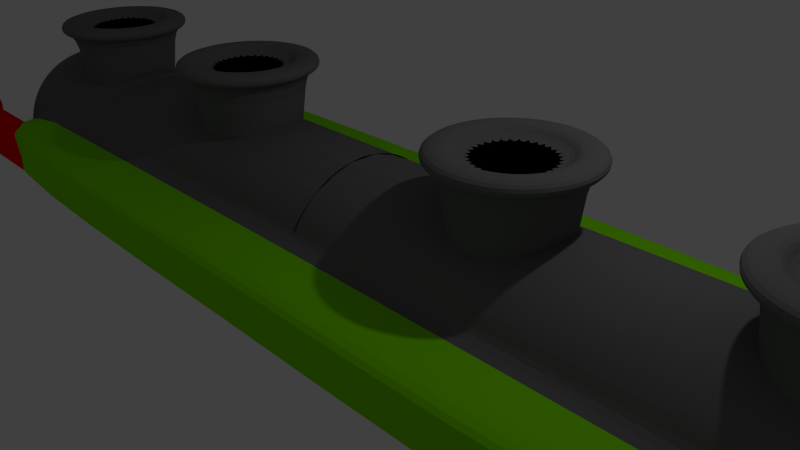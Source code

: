 # Source: Enemy6.blend  (saved by Blender 2.70.0; exported with 4.5.12 LTS)
import bpy
from mathutils import Matrix  # noqa: F401  (used for matrix-valued properties, if any)

bpy.ops.wm.read_factory_settings(use_empty=True)
scene = bpy.context.scene
scene.name = 'Scene'

# ---- collections
col_collection_1 = bpy.data.collections.new('Collection 1'); scene.collection.children.link(col_collection_1)

# ---- materials (node trees are filled in below, after node groups)
mat_material_001 = bpy.data.materials.new('Material.001')
mat_material_001.alpha_threshold = 0.0
mat_material_001.use_transparent_shadow = False
mat_material_001.diffuse_color = (0.8, 0.7188, 0.7502, 1.0)
mat_material_001.roughness = 0.5
mat_material_001.line_color = (0.0, 0.0, 0.0, 1.0)
mat_material_002 = bpy.data.materials.new('Material.002')
mat_material_002.alpha_threshold = 0.0
mat_material_002.use_transparent_shadow = False
mat_material_002.diffuse_color = (1.0, 0.0, 0.0, 1.0)
mat_material_002.roughness = 0.5
mat_material_002.line_color = (0.0, 0.0, 0.0, 1.0)
mat_material_003 = bpy.data.materials.new('Material.003')
mat_material_003.alpha_threshold = 0.0
mat_material_003.use_transparent_shadow = False
mat_material_003.diffuse_color = (0.1523, 0.1523, 0.1523, 1.0)
mat_material_003.roughness = 0.5
mat_material_003.line_color = (0.0, 0.0, 0.0, 1.0)
mat_material_004 = bpy.data.materials.new('Material.004')
mat_material_004.alpha_threshold = 0.0
mat_material_004.use_transparent_shadow = False
mat_material_004.diffuse_color = (0.2254, 0.8, 0.0, 1.0)
mat_material_004.roughness = 0.5
mat_material_004.line_color = (0.0, 0.0, 0.0, 1.0)
mat_material_005 = bpy.data.materials.new('Material.005')
mat_material_005.alpha_threshold = 0.0
mat_material_005.use_transparent_shadow = False
mat_material_005.diffuse_color = (0.0, 0.0, 0.0, 1.0)
mat_material_005.roughness = 0.5
mat_material_005.line_color = (0.0, 0.0, 0.0, 1.0)

# ---- material node trees

# ---- world
world_world = bpy.data.worlds.new('World'); scene.world = world_world
world_world.color = (0.05088, 0.05088, 0.05088)
world_world.use_sun_shadow = False
world_world.sun_shadow_jitter_overblur = 0.0
world_world.cycles.sampling_method = 'MANUAL'
world_world.cycles.sample_map_resolution = 256

# ---- cameras
cam_camera = bpy.data.cameras.new('Camera')
cam_camera.clip_end = 100.0
cam_camera.lens = 35.0
cam_camera.sensor_width = 32.0
cam_camera.sensor_height = 18.0
cam_camera.ortho_scale = 7.314
cam_camera.dof.focus_distance = 0.0
cam_camera.dof.aperture_fstop = 128.0

# ---- lights
light_lamp = bpy.data.lights.new('Lamp', 'POINT')
light_lamp.transmission_factor = 0.0
light_lamp.cutoff_distance = 30.0
light_lamp.energy = 100.0
light_lamp.shadow_buffer_clip_start = 1.001
light_lamp.shadow_soft_size = 0.1
light_lamp.shadow_maximum_resolution = 0.006
light_lamp.use_absolute_resolution = True
light_lamp.cycles.use_multiple_importance_sampling = False

# ---- meshes
me_cylinder_001 = bpy.data.meshes.new('Cylinder.001')
me_cylinder_001.from_pydata([(-0.1771, 1.677, 0.4808), (2.891, 1.677, 0.4808), (-0.1771, 1.746, 0.4749), (2.891, 1.746, 0.4749), (-0.1771, 1.812, 0.4577), (2.891, 1.812, 0.4577), (-0.1771, 1.873, 0.4297), (2.891, 1.873, 0.4297), (-0.1771, 1.926, 0.3921), (2.891, 1.926, 0.3921), (-0.1771, 1.97, 0.3462), (2.891, 1.97, 0.3462), (-0.1771, 2.003, 0.2939), (2.891, 2.003, 0.2939), (-0.1771, 2.023, 0.2371), (2.891, 2.023, 0.2371), (-0.1771, 2.03, 0.178), (2.891, 2.03, 0.178), (-0.1771, 2.023, 0.1189), (2.891, 2.023, 0.1189), (-0.1771, 2.003, 0.06216), (2.891, 2.003, 0.06216), (-0.1771, 1.97, 0.009815), (2.891, 1.97, 0.009815), (-0.1771, 1.926, -0.03606), (2.891, 1.926, -0.03606), (-0.1771, 1.873, -0.07371), (2.891, 1.873, -0.07371), (-0.1771, 1.812, -0.1017), (2.891, 1.812, -0.1017), (-0.1771, 1.746, -0.1189), (2.891, 1.746, -0.1189), (-0.1771, 1.677, -0.1247), (2.891, 1.677, -0.1247), (-0.1771, 1.609, -0.1189), (2.891, 1.609, -0.1189), (-0.1771, 1.543, -0.1017), (2.891, 1.543, -0.1017), (-0.1771, 1.482, -0.07371), (2.891, 1.482, -0.07371), (-0.1771, 1.428, -0.03606), (2.891, 1.428, -0.03606), (-0.1771, 1.385, 0.009816), (2.891, 1.385, 0.009815), (-0.1771, 1.352, 0.06216), (2.891, 1.352, 0.06216), (-0.1771, 1.332, 0.1189), (2.891, 1.332, 0.1189), (-0.1771, 1.325, 0.178), (2.891, 1.325, 0.178), (-0.1771, 1.332, 0.2371), (2.891, 1.332, 0.2371), (-0.1771, 1.352, 0.2939), (2.891, 1.352, 0.2939), (-0.1771, 1.385, 0.3462), (2.891, 1.385, 0.3462), (-0.1771, 1.428, 0.3921), (2.891, 1.428, 0.3921), (-0.1771, 1.482, 0.4297), (2.891, 1.482, 0.4297), (-0.1771, 1.543, 0.4577), (2.891, 1.543, 0.4577), (-0.1771, 1.609, 0.4749), (2.891, 1.609, 0.4749), (-0.1771, 1.677, 0.6495), (-0.1771, 1.784, 0.6404), (-0.1771, 1.887, 0.6136), (-0.1771, 1.982, 0.57), (-0.1771, 2.065, 0.5114), (-0.1771, 2.133, 0.44), (-0.1771, 2.184, 0.3584), (-0.1771, 2.215, 0.27), (-0.1771, 2.226, 0.178), (-0.1771, 2.215, 0.08603), (-0.1771, 2.184, -0.002416), (-0.1771, 2.133, -0.08393), (-0.1771, 2.065, -0.1554), (-0.1771, 1.982, -0.214), (-0.1771, 1.887, -0.2576), (-0.1771, 1.784, -0.2844), (-0.1771, 1.677, -0.2935), (-0.1771, 1.57, -0.2844), (-0.1771, 1.467, -0.2576), (-0.1771, 1.373, -0.214), (-0.1771, 1.29, -0.1554), (-0.1771, 1.221, -0.08393), (-0.1771, 1.171, -0.002415), (-0.1771, 1.139, 0.08603), (-0.1771, 1.129, 0.178), (-0.1771, 1.139, 0.27), (-0.1771, 1.171, 0.3584), (-0.1771, 1.221, 0.44), (-0.1771, 1.29, 0.5114), (-0.1771, 1.373, 0.57), (-0.1771, 1.467, 0.6136), (-0.1771, 1.57, 0.6404), (-0.3468, 1.677, 0.6495), (-0.3468, 1.784, 0.6404), (-0.3468, 1.887, 0.6136), (-0.3468, 1.982, 0.57), (-0.3468, 2.065, 0.5114), (-0.3468, 2.133, 0.44), (-0.3468, 2.184, 0.3584), (-0.3468, 2.215, 0.27), (-0.3468, 2.226, 0.178), (-0.3469, 2.215, 0.08603), (-0.3469, 2.184, -0.002415), (-0.3469, 2.133, -0.08393), (-0.3469, 2.065, -0.1554), (-0.3469, 1.982, -0.214), (-0.3469, 1.887, -0.2576), (-0.3469, 1.784, -0.2844), (-0.3468, 1.677, -0.2935), (-0.3468, 1.57, -0.2844), (-0.3468, 1.467, -0.2576), (-0.3468, 1.373, -0.214), (-0.3468, 1.29, -0.1554), (-0.3468, 1.221, -0.08393), (-0.3468, 1.171, -0.002414), (-0.3468, 1.139, 0.08603), (-0.3468, 1.129, 0.178), (-0.3468, 1.139, 0.27), (-0.3468, 1.171, 0.3584), (-0.3468, 1.221, 0.44), (-0.3468, 1.29, 0.5114), (-0.3468, 1.373, 0.57), (-0.3468, 1.467, 0.6136), (-0.3468, 1.57, 0.6404), (-0.3468, 1.677, 0.4744), (-0.3468, 1.745, 0.4687), (-0.3468, 1.809, 0.4519), (-0.3468, 1.869, 0.4245), (-0.3468, 1.921, 0.3876), (-0.3468, 1.964, 0.3427), (-0.3468, 1.996, 0.2914), (-0.3468, 2.016, 0.2358), (-0.3468, 2.022, 0.178), (-0.3468, 2.016, 0.1202), (-0.3468, 1.996, 0.06458), (-0.3468, 1.964, 0.01333), (-0.3468, 1.921, -0.03159), (-0.3468, 1.869, -0.06845), (-0.3468, 1.809, -0.09584), (-0.3468, 1.745, -0.1127), (-0.3468, 1.677, -0.1184), (-0.3468, 1.61, -0.1127), (-0.3468, 1.545, -0.09584), (-0.3468, 1.486, -0.06845), (-0.3468, 1.434, -0.03159), (-0.3468, 1.391, 0.01333), (-0.3468, 1.359, 0.06458), (-0.3468, 1.339, 0.1202), (-0.3468, 1.333, 0.178), (-0.3468, 1.339, 0.2358), (-0.3468, 1.359, 0.2914), (-0.3468, 1.391, 0.3427), (-0.3468, 1.434, 0.3876), (-0.3468, 1.486, 0.4245), (-0.3468, 1.545, 0.4519), (-0.3468, 1.61, 0.4687), (-0.02642, 1.677, 0.4744), (-0.02642, 1.745, 0.4687), (-0.02642, 1.809, 0.4519), (-0.02642, 1.869, 0.4245), (-0.02642, 1.921, 0.3876), (-0.02642, 1.964, 0.3427), (-0.02642, 1.996, 0.2914), (-0.02642, 2.016, 0.2358), (-0.02642, 2.022, 0.178), (-0.02642, 2.016, 0.1202), (-0.02642, 1.996, 0.06458), (-0.02642, 1.964, 0.01333), (-0.02642, 1.921, -0.03159), (-0.02642, 1.869, -0.06845), (-0.02642, 1.809, -0.09584), (-0.02642, 1.745, -0.1127), (-0.02642, 1.677, -0.1184), (-0.02642, 1.61, -0.1127), (-0.02642, 1.545, -0.09584), (-0.02642, 1.486, -0.06845), (-0.02642, 1.434, -0.03159), (-0.02642, 1.391, 0.01333), (-0.02642, 1.359, 0.06458), (-0.02642, 1.339, 0.1202), (-0.02642, 1.333, 0.178), (-0.02642, 1.339, 0.2358), (-0.02642, 1.359, 0.2914), (-0.02642, 1.391, 0.3427), (-0.02642, 1.434, 0.3876), (-0.02642, 1.486, 0.4245), (-0.02642, 1.545, 0.4519), (-0.02642, 1.61, 0.4687), (-0.2624, -1.694, 0.4636), (2.806, -1.694, 0.4636), (-0.2624, -1.626, 0.4578), (2.806, -1.626, 0.4578), (-0.2624, -1.559, 0.4406), (2.806, -1.559, 0.4406), (-0.2624, -1.499, 0.4126), (2.806, -1.499, 0.4126), (-0.2624, -1.445, 0.3749), (2.806, -1.445, 0.3749), (-0.2624, -1.401, 0.3291), (2.806, -1.401, 0.3291), (-0.2624, -1.369, 0.2767), (2.806, -1.369, 0.2767), (-0.2624, -1.349, 0.2199), (2.806, -1.349, 0.2199), (-0.2624, -1.342, 0.1609), (2.806, -1.342, 0.1609), (-0.2624, -1.349, 0.1018), (2.806, -1.349, 0.1018), (-0.2624, -1.369, 0.045), (2.806, -1.369, 0.045), (-0.2624, -1.401, -0.007338), (2.806, -1.401, -0.007339), (-0.2624, -1.445, -0.05322), (2.806, -1.445, -0.05322), (-0.2624, -1.499, -0.09087), (2.806, -1.499, -0.09087), (-0.2624, -1.559, -0.1188), (2.806, -1.559, -0.1188), (-0.2624, -1.626, -0.1361), (2.806, -1.626, -0.1361), (-0.2624, -1.694, -0.1419), (2.806, -1.694, -0.1419), (-0.2624, -1.763, -0.1361), (2.806, -1.763, -0.1361), (-0.2624, -1.829, -0.1188), (2.806, -1.829, -0.1188), (-0.2624, -1.89, -0.09087), (2.806, -1.89, -0.09087), (-0.2624, -1.943, -0.05321), (2.806, -1.943, -0.05322), (-0.2624, -1.987, -0.007338), (2.806, -1.987, -0.007338), (-0.2624, -2.02, 0.045), (2.806, -2.02, 0.045), (-0.2624, -2.04, 0.1018), (2.806, -2.04, 0.1018), (-0.2624, -2.046, 0.1609), (2.806, -2.046, 0.1609), (-0.2624, -2.04, 0.2199), (2.806, -2.04, 0.2199), (-0.2624, -2.02, 0.2767), (2.806, -2.02, 0.2767), (-0.2624, -1.987, 0.3291), (2.806, -1.987, 0.3291), (-0.2624, -1.943, 0.3749), (2.806, -1.943, 0.3749), (-0.2624, -1.89, 0.4126), (2.806, -1.89, 0.4126), (-0.2624, -1.829, 0.4406), (2.806, -1.829, 0.4406), (-0.2624, -1.763, 0.4578), (2.806, -1.763, 0.4578), (-0.2624, -1.694, 0.6323), (-0.2624, -1.587, 0.6233), (-0.2624, -1.484, 0.5964), (-0.2624, -1.39, 0.5529), (-0.2624, -1.306, 0.4942), (-0.2624, -1.238, 0.4228), (-0.2624, -1.188, 0.3413), (-0.2624, -1.156, 0.2528), (-0.2624, -1.146, 0.1609), (-0.2624, -1.156, 0.06888), (-0.2624, -1.188, -0.01957), (-0.2624, -1.238, -0.1011), (-0.2624, -1.306, -0.1725), (-0.2624, -1.39, -0.2312), (-0.2624, -1.484, -0.2747), (-0.2624, -1.587, -0.3016), (-0.2624, -1.694, -0.3106), (-0.2624, -1.801, -0.3016), (-0.2624, -1.904, -0.2747), (-0.2624, -1.999, -0.2312), (-0.2624, -2.082, -0.1725), (-0.2624, -2.15, -0.1011), (-0.2624, -2.201, -0.01957), (-0.2624, -2.232, 0.06888), (-0.2624, -2.243, 0.1609), (-0.2624, -2.232, 0.2528), (-0.2624, -2.201, 0.3413), (-0.2624, -2.15, 0.4228), (-0.2624, -2.082, 0.4942), (-0.2624, -1.999, 0.5529), (-0.2624, -1.904, 0.5964), (-0.2624, -1.801, 0.6233), (-0.4322, -1.694, 0.6323), (-0.4322, -1.587, 0.6233), (-0.4322, -1.484, 0.5964), (-0.4322, -1.39, 0.5529), (-0.4322, -1.306, 0.4942), (-0.4322, -1.238, 0.4228), (-0.4322, -1.188, 0.3413), (-0.4322, -1.156, 0.2528), (-0.4322, -1.146, 0.1609), (-0.4322, -1.156, 0.06888), (-0.4322, -1.188, -0.01957), (-0.4322, -1.238, -0.1011), (-0.4322, -1.306, -0.1725), (-0.4322, -1.39, -0.2312), (-0.4322, -1.484, -0.2747), (-0.4322, -1.587, -0.3016), (-0.4322, -1.694, -0.3106), (-0.4322, -1.801, -0.3016), (-0.4322, -1.904, -0.2747), (-0.4322, -1.999, -0.2312), (-0.4322, -2.082, -0.1725), (-0.4322, -2.15, -0.1011), (-0.4322, -2.201, -0.01957), (-0.4322, -2.232, 0.06888), (-0.4322, -2.243, 0.1609), (-0.4322, -2.232, 0.2528), (-0.4322, -2.201, 0.3413), (-0.4322, -2.15, 0.4228), (-0.4322, -2.082, 0.4942), (-0.4322, -1.999, 0.5529), (-0.4322, -1.904, 0.5964), (-0.4322, -1.801, 0.6233), (-0.4322, -1.694, 0.4573), (-0.4322, -1.627, 0.4516), (-0.4322, -1.562, 0.4347), (-0.4322, -1.503, 0.4073), (-0.4322, -1.45, 0.3705), (-0.4322, -1.408, 0.3255), (-0.4322, -1.376, 0.2743), (-0.4322, -1.356, 0.2187), (-0.4322, -1.349, 0.1609), (-0.4322, -1.356, 0.103), (-0.4322, -1.376, 0.04742), (-0.4322, -1.408, -0.003822), (-0.4322, -1.45, -0.04874), (-0.4322, -1.503, -0.0856), (-0.4322, -1.562, -0.113), (-0.4322, -1.627, -0.1299), (-0.4322, -1.694, -0.1356), (-0.4322, -1.762, -0.1299), (-0.4322, -1.826, -0.113), (-0.4322, -1.886, -0.0856), (-0.4322, -1.938, -0.04874), (-0.4322, -1.981, -0.003822), (-0.4322, -2.013, 0.04742), (-0.4322, -2.032, 0.103), (-0.4322, -2.039, 0.1609), (-0.4322, -2.032, 0.2187), (-0.4322, -2.013, 0.2743), (-0.4322, -1.981, 0.3255), (-0.4322, -1.938, 0.3705), (-0.4322, -1.886, 0.4073), (-0.4322, -1.826, 0.4347), (-0.4322, -1.762, 0.4516), (-0.1118, -1.694, 0.4573), (-0.1118, -1.627, 0.4516), (-0.1118, -1.562, 0.4347), (-0.1118, -1.503, 0.4073), (-0.1118, -1.45, 0.3705), (-0.1118, -1.408, 0.3255), (-0.1118, -1.376, 0.2743), (-0.1118, -1.356, 0.2187), (-0.1118, -1.349, 0.1609), (-0.1118, -1.356, 0.103), (-0.1118, -1.376, 0.04742), (-0.1118, -1.408, -0.003823), (-0.1118, -1.45, -0.04874), (-0.1118, -1.503, -0.08561), (-0.1118, -1.562, -0.113), (-0.1118, -1.627, -0.1299), (-0.1118, -1.694, -0.1356), (-0.1118, -1.762, -0.1299), (-0.1118, -1.826, -0.113), (-0.1118, -1.886, -0.08561), (-0.1118, -1.938, -0.04874), (-0.1118, -1.981, -0.003823), (-0.1118, -2.013, 0.04742), (-0.1118, -2.032, 0.103), (-0.1118, -2.039, 0.1609), (-0.1118, -2.032, 0.2187), (-0.1118, -2.013, 0.2743), (-0.1118, -1.981, 0.3255), (-0.1118, -1.938, 0.3705), (-0.1118, -1.886, 0.4073), (-0.1118, -1.826, 0.4347), (-0.1118, -1.762, 0.4516)], [], [(0, 1, 3, 2), (2, 3, 5, 4), (4, 5, 7, 6), (6, 7, 9, 8), (8, 9, 11, 10), (10, 11, 13, 12), (12, 13, 15, 14), (14, 15, 17, 16), (16, 17, 19, 18), (18, 19, 21, 20), (20, 21, 23, 22), (22, 23, 25, 24), (24, 25, 27, 26), (26, 27, 29, 28), (28, 29, 31, 30), (30, 31, 33, 32), (32, 33, 35, 34), (34, 35, 37, 36), (36, 37, 39, 38), (38, 39, 41, 40), (40, 41, 43, 42), (42, 43, 45, 44), (44, 45, 47, 46), (46, 47, 49, 48), (48, 49, 51, 50), (50, 51, 53, 52), (52, 53, 55, 54), (54, 55, 57, 56), (56, 57, 59, 58), (58, 59, 61, 60), (3, 1, 63, 61, 59, 57, 55, 53, 51, 49, 47, 45, 43, 41, 39, 37, 35, 33, 31, 29, 27, 25, 23, 21, 19, 17, 15, 13, 11, 9, 7, 5), (62, 63, 1, 0), (60, 61, 63, 62), (56, 58, 93, 92), (93, 94, 126, 125), (48, 50, 89, 88), (40, 42, 85, 84), (32, 34, 81, 80), (24, 26, 77, 76), (8, 10, 69, 68), (16, 18, 73, 72), (62, 0, 64, 95), (54, 56, 92, 91), (46, 48, 88, 87), (38, 40, 84, 83), (14, 16, 72, 71), (22, 24, 76, 75), (6, 8, 68, 67), (30, 32, 80, 79), (60, 62, 95, 94), (52, 54, 91, 90), (44, 46, 87, 86), (36, 38, 83, 82), (4, 6, 67, 66), (28, 30, 79, 78), (12, 14, 71, 70), (20, 22, 75, 74), (58, 60, 94, 93), (50, 52, 90, 89), (42, 44, 86, 85), (34, 36, 82, 81), (18, 20, 74, 73), (2, 4, 66, 65), (0, 2, 65, 64), (26, 28, 78, 77), (10, 12, 70, 69), (125, 126, 158, 157), (89, 90, 122, 121), (85, 86, 118, 117), (81, 82, 114, 113), (65, 66, 98, 97), (77, 78, 110, 109), (73, 74, 106, 105), (69, 70, 102, 101), (94, 95, 127, 126), (90, 91, 123, 122), (86, 87, 119, 118), (82, 83, 115, 114), (70, 71, 103, 102), (66, 67, 99, 98), (78, 79, 111, 110), (74, 75, 107, 106), (95, 64, 96, 127), (91, 92, 124, 123), (87, 88, 120, 119), (83, 84, 116, 115), (75, 76, 108, 107), (71, 72, 104, 103), (67, 68, 100, 99), (79, 80, 112, 111), (92, 93, 125, 124), (88, 89, 121, 120), (84, 85, 117, 116), (80, 81, 113, 112), (76, 77, 109, 108), (72, 73, 105, 104), (68, 69, 101, 100), (64, 65, 97, 96), (157, 158, 190, 189), (121, 122, 154, 153), (117, 118, 150, 149), (113, 114, 146, 145), (109, 110, 142, 141), (105, 106, 138, 137), (101, 102, 134, 133), (97, 98, 130, 129), (126, 127, 159, 158), (122, 123, 155, 154), (118, 119, 151, 150), (114, 115, 147, 146), (98, 99, 131, 130), (110, 111, 143, 142), (106, 107, 139, 138), (102, 103, 135, 134), (127, 96, 128, 159), (123, 124, 156, 155), (119, 120, 152, 151), (115, 116, 148, 147), (103, 104, 136, 135), (99, 100, 132, 131), (111, 112, 144, 143), (107, 108, 140, 139), (124, 125, 157, 156), (120, 121, 153, 152), (116, 117, 149, 148), (112, 113, 145, 144), (108, 109, 141, 140), (104, 105, 137, 136), (100, 101, 133, 132), (96, 97, 129, 128), (160, 161, 162, 163, 164, 165, 166, 167, 168, 169, 170, 171, 172, 173, 174, 175, 176, 177, 178, 179, 180, 181, 182, 183, 184, 185, 186, 187, 188, 189, 190, 191), (153, 154, 186, 185), (149, 150, 182, 181), (145, 146, 178, 177), (141, 142, 174, 173), (137, 138, 170, 169), (133, 134, 166, 165), (129, 130, 162, 161), (158, 159, 191, 190), (154, 155, 187, 186), (150, 151, 183, 182), (146, 147, 179, 178), (142, 143, 175, 174), (138, 139, 171, 170), (134, 135, 167, 166), (130, 131, 163, 162), (159, 128, 160, 191), (155, 156, 188, 187), (151, 152, 184, 183), (147, 148, 180, 179), (131, 132, 164, 163), (143, 144, 176, 175), (139, 140, 172, 171), (135, 136, 168, 167), (156, 157, 189, 188), (152, 153, 185, 184), (148, 149, 181, 180), (144, 145, 177, 176), (136, 137, 169, 168), (132, 133, 165, 164), (128, 129, 161, 160), (140, 141, 173, 172), (192, 193, 195, 194), (194, 195, 197, 196), (196, 197, 199, 198), (198, 199, 201, 200), (200, 201, 203, 202), (202, 203, 205, 204), (204, 205, 207, 206), (206, 207, 209, 208), (208, 209, 211, 210), (210, 211, 213, 212), (212, 213, 215, 214), (214, 215, 217, 216), (216, 217, 219, 218), (218, 219, 221, 220), (220, 221, 223, 222), (222, 223, 225, 224), (224, 225, 227, 226), (226, 227, 229, 228), (228, 229, 231, 230), (230, 231, 233, 232), (232, 233, 235, 234), (234, 235, 237, 236), (236, 237, 239, 238), (238, 239, 241, 240), (240, 241, 243, 242), (242, 243, 245, 244), (244, 245, 247, 246), (246, 247, 249, 248), (248, 249, 251, 250), (250, 251, 253, 252), (195, 193, 255, 253, 251, 249, 247, 245, 243, 241, 239, 237, 235, 233, 231, 229, 227, 225, 223, 221, 219, 217, 215, 213, 211, 209, 207, 205, 203, 201, 199, 197), (254, 255, 193, 192), (252, 253, 255, 254), (248, 250, 285, 284), (285, 286, 318, 317), (240, 242, 281, 280), (232, 234, 277, 276), (224, 226, 273, 272), (216, 218, 269, 268), (200, 202, 261, 260), (208, 210, 265, 264), (254, 192, 256, 287), (246, 248, 284, 283), (238, 240, 280, 279), (230, 232, 276, 275), (206, 208, 264, 263), (214, 216, 268, 267), (198, 200, 260, 259), (222, 224, 272, 271), (252, 254, 287, 286), (244, 246, 283, 282), (236, 238, 279, 278), (228, 230, 275, 274), (196, 198, 259, 258), (220, 222, 271, 270), (204, 206, 263, 262), (212, 214, 267, 266), (250, 252, 286, 285), (242, 244, 282, 281), (234, 236, 278, 277), (226, 228, 274, 273), (210, 212, 266, 265), (194, 196, 258, 257), (192, 194, 257, 256), (218, 220, 270, 269), (202, 204, 262, 261), (317, 318, 350, 349), (281, 282, 314, 313), (277, 278, 310, 309), (273, 274, 306, 305), (257, 258, 290, 289), (269, 270, 302, 301), (265, 266, 298, 297), (261, 262, 294, 293), (286, 287, 319, 318), (282, 283, 315, 314), (278, 279, 311, 310), (274, 275, 307, 306), (262, 263, 295, 294), (258, 259, 291, 290), (270, 271, 303, 302), (266, 267, 299, 298), (287, 256, 288, 319), (283, 284, 316, 315), (279, 280, 312, 311), (275, 276, 308, 307), (267, 268, 300, 299), (263, 264, 296, 295), (259, 260, 292, 291), (271, 272, 304, 303), (284, 285, 317, 316), (280, 281, 313, 312), (276, 277, 309, 308), (272, 273, 305, 304), (268, 269, 301, 300), (264, 265, 297, 296), (260, 261, 293, 292), (256, 257, 289, 288), (349, 350, 382, 381), (313, 314, 346, 345), (309, 310, 342, 341), (305, 306, 338, 337), (301, 302, 334, 333), (297, 298, 330, 329), (293, 294, 326, 325), (289, 290, 322, 321), (318, 319, 351, 350), (314, 315, 347, 346), (310, 311, 343, 342), (306, 307, 339, 338), (290, 291, 323, 322), (302, 303, 335, 334), (298, 299, 331, 330), (294, 295, 327, 326), (319, 288, 320, 351), (315, 316, 348, 347), (311, 312, 344, 343), (307, 308, 340, 339), (295, 296, 328, 327), (291, 292, 324, 323), (303, 304, 336, 335), (299, 300, 332, 331), (316, 317, 349, 348), (312, 313, 345, 344), (308, 309, 341, 340), (304, 305, 337, 336), (300, 301, 333, 332), (296, 297, 329, 328), (292, 293, 325, 324), (288, 289, 321, 320), (352, 353, 354, 355, 356, 357, 358, 359, 360, 361, 362, 363, 364, 365, 366, 367, 368, 369, 370, 371, 372, 373, 374, 375, 376, 377, 378, 379, 380, 381, 382, 383), (345, 346, 378, 377), (341, 342, 374, 373), (337, 338, 370, 369), (333, 334, 366, 365), (329, 330, 362, 361), (325, 326, 358, 357), (321, 322, 354, 353), (350, 351, 383, 382), (346, 347, 379, 378), (342, 343, 375, 374), (338, 339, 371, 370), (334, 335, 367, 366), (330, 331, 363, 362), (326, 327, 359, 358), (322, 323, 355, 354), (351, 320, 352, 383), (347, 348, 380, 379), (343, 344, 376, 375), (339, 340, 372, 371), (323, 324, 356, 355), (335, 336, 368, 367), (331, 332, 364, 363), (327, 328, 360, 359), (348, 349, 381, 380), (344, 345, 377, 376), (340, 341, 373, 372), (336, 337, 369, 368), (328, 329, 361, 360), (324, 325, 357, 356), (320, 321, 353, 352), (332, 333, 365, 364)])
me_cylinder_001.polygons.foreach_set('material_index', [1, 1, 1, 1, 1, 1, 1, 1, 1, 1, 1, 1, 1, 1, 1, 1, 1, 1, 1, 1, 1, 1, 1, 1, 1, 1, 1, 1, 1, 1, 1, 1, 1, 1, 1, 1, 1, 1, 1, 1, 1, 1, 1, 1, 1, 1, 1, 1, 1, 1, 1, 1, 1, 1, 1, 1, 1, 1, 1, 1, 1, 1, 1, 1, 1, 1, 1, 1, 1, 1, 1, 1, 1, 1, 1, 1, 1, 1, 1, 1, 1, 1, 1, 1, 1, 1, 1, 1, 1, 1, 1, 1, 1, 1, 1, 1, 1, 1, 1, 1, 1, 1, 1, 1, 1, 1, 1, 1, 1, 1, 1, 1, 1, 1, 1, 1, 1, 1, 1, 1, 1, 1, 1, 1, 1, 1, 1, 1, 1, 1, 1, 1, 1, 1, 1, 1, 1, 1, 1, 1, 1, 1, 1, 1, 1, 1, 1, 1, 1, 1, 1, 1, 1, 1, 1, 1, 1, 1, 1, 1, 1, 1, 1, 1, 1, 1, 1, 1, 1, 1, 1, 1, 1, 1, 1, 1, 1, 1, 1, 1, 1, 1, 1, 1, 1, 1, 1, 1, 1, 1, 1, 1, 1, 1, 1, 1, 1, 1, 1, 1, 1, 1, 1, 1, 1, 1, 1, 1, 1, 1, 1, 1, 1, 1, 1, 1, 1, 1, 1, 1, 1, 1, 1, 1, 1, 1, 1, 1, 1, 1, 1, 1, 1, 1, 1, 1, 1, 1, 1, 1, 1, 1, 1, 1, 1, 1, 1, 1, 1, 1, 1, 1, 1, 1, 1, 1, 1, 1, 1, 1, 1, 1, 1, 1, 1, 1, 1, 1, 1, 1, 1, 1, 1, 1, 1, 1, 1, 1, 1, 1, 1, 1, 1, 1, 1, 1, 1, 1, 1, 1, 1, 1, 1, 1, 1, 1, 1, 1, 1, 1, 1, 1, 1, 1, 1, 1, 1, 1, 1, 1, 1, 1, 1, 1, 1, 1, 1, 1, 1, 1, 1, 1, 1, 1])
me_cylinder_001.materials.append(mat_material_001)
me_cylinder_001.materials.append(mat_material_002)
me_cylinder_001.use_remesh_preserve_volume = False
me_cylinder_001.use_remesh_preserve_attributes = False
me_cylinder_001.use_mirror_vertex_groups = False
me_cylinder_001.update()
me_cylinder = bpy.data.meshes.new('Cylinder')
me_cylinder.from_pydata([(0.0, -0.1742, -1.182), (0.0, -0.2216, -1.108), (0.0, -0.2654, -0.9887), (0.0, -0.3037, -0.8275), (0.0, -0.3351, -0.6311), (0.0, -0.3585, -0.4069), (0.0, -0.3729, -0.1638), (0.0, -0.3778, 0.08911), (0.0, -0.3729, 0.342), (0.0, -0.3585, 0.5852), (0.0, -0.3351, 0.8093), (0.0, -0.3037, 1.006), (0.0, -0.2654, 1.167), (0.0, -0.2216, 1.287), (0.0, -0.1742, 1.36), (0.0, -0.2216, -1.182), (0.0, -0.3147, -1.108), (0.0, -0.4005, -0.9887), (0.0, -0.4756, -0.8275), (0.0, -0.5373, -0.6311), (0.0, -0.5832, -0.4069), (0.0, -0.6114, -0.1638), (0.0, -0.6209, 0.08911), (0.0, -0.6114, 0.342), (0.0, -0.5832, 0.5852), (0.0, -0.5373, 0.8093), (0.0, -0.4756, 1.006), (0.0, -0.4005, 1.167), (0.0, -0.3147, 1.287), (0.0, -0.2216, 1.36), (6.929, -0.1249, 1.385), (0.0, -0.2654, -1.182), (0.0, -0.4005, -1.108), (0.0, -0.525, -0.9887), (0.0, -0.6341, -0.8275), (0.0, -0.7237, -0.6311), (0.0, -0.7902, -0.4069), (0.0, -0.8312, -0.1638), (0.0, -0.845, 0.08911), (0.0, -0.8312, 0.342), (0.0, -0.7902, 0.5852), (0.0, -0.7237, 0.8093), (0.0, -0.6341, 1.006), (0.0, -0.525, 1.167), (0.0, -0.4005, 1.287), (0.0, -0.2654, 1.36), (0.0, -0.3037, -1.182), (0.0, -0.4756, -1.108), (0.0, -0.6341, -0.9887), (0.0, -0.773, -0.8275), (0.0, -0.887, -0.6311), (0.0, -0.9717, -0.4069), (0.0, -1.024, -0.1638), (0.0, -1.041, 0.08911), (0.0, -1.024, 0.342), (0.0, -0.9717, 0.5852), (0.0, -0.887, 0.8093), (0.0, -0.773, 1.006), (0.0, -0.6341, 1.167), (0.0, -0.4756, 1.287), (0.0, -0.3037, 1.36), (0.0, -0.3351, -1.182), (0.0, -0.5373, -1.108), (0.0, -0.7237, -0.9887), (0.0, -0.887, -0.8275), (0.0, -1.021, -0.6311), (0.0, -1.121, -0.4069), (0.0, -1.182, -0.1638), (0.0, -1.203, 0.08911), (0.0, -1.182, 0.342), (0.0, -1.121, 0.5852), (0.0, -1.021, 0.8093), (0.0, -0.887, 1.006), (0.0, -0.7237, 1.167), (0.0, -0.5373, 1.287), (0.0, -0.3351, 1.36), (6.832, -0.3585, -1.182), (0.0, -0.5832, -1.108), (0.0, -0.7902, -0.9887), (0.0, -0.9717, -0.8275), (0.0, -1.121, -0.6311), (0.0, -1.231, -0.4069), (0.0, -1.299, -0.1638), (0.0, -1.322, 0.08911), (0.0, -1.299, 0.342), (0.0, -1.231, 0.5852), (0.0, -1.121, 0.8093), (0.0, -0.9717, 1.006), (0.0, -0.7902, 1.167), (0.0, -0.5832, 1.287), (6.832, -0.3585, 1.36), (6.88, -0.3729, -1.182), (6.832, -0.6114, -1.108), (0.0, -0.8312, -0.9887), (0.0, -1.024, -0.8275), (0.0, -1.182, -0.6311), (0.0, -1.299, -0.4069), (0.0, -1.372, -0.1638), (0.0, -1.396, 0.08911), (0.0, -1.372, 0.342), (0.0, -1.299, 0.5852), (0.0, -1.182, 0.8093), (0.0, -1.024, 1.006), (0.0, -0.8312, 1.167), (6.832, -0.6114, 1.287), (6.88, -0.3729, 1.36), (6.929, -0.3778, -1.182), (6.929, -0.6209, -1.108), (6.929, -0.845, -0.9887), (6.929, -1.041, -0.8275), (6.929, -1.203, -0.6311), (6.929, -1.322, -0.4069), (6.929, -1.396, -0.1638), (6.929, -1.421, 0.08911), (6.929, -1.396, 0.342), (6.929, -1.322, 0.5852), (6.929, -1.203, 0.8093), (6.929, -1.041, 1.006), (6.929, -0.845, 1.167), (6.929, -0.6209, 1.287), (6.929, -0.3778, 1.36), (6.978, -0.3729, -1.182), (7.026, -0.6114, -1.108), (7.07, -0.8312, -0.9887), (7.108, -1.024, -0.8275), (7.139, -1.182, -0.6311), (7.163, -1.299, -0.4069), (7.177, -1.372, -0.1638), (7.182, -1.396, 0.08911), (7.177, -1.372, 0.342), (7.163, -1.299, 0.5852), (7.139, -1.182, 0.8093), (7.108, -1.024, 1.006), (7.07, -0.8312, 1.167), (7.026, -0.6114, 1.287), (6.978, -0.3729, 1.36), (7.026, -0.3585, -1.182), (7.119, -0.5832, -1.108), (7.205, -0.7902, -0.9887), (7.28, -0.9717, -0.8275), (7.342, -1.121, -0.6311), (7.387, -1.231, -0.4069), (7.416, -1.299, -0.1638), (7.425, -1.322, 0.08911), (7.416, -1.299, 0.342), (7.387, -1.231, 0.5852), (7.342, -1.121, 0.8093), (7.28, -0.9717, 1.006), (7.205, -0.7902, 1.167), (7.119, -0.5832, 1.287), (7.026, -0.3585, 1.36), (6.929, -0.1249, -1.207), (7.07, -0.3351, -1.182), (7.205, -0.5373, -1.108), (7.329, -0.7237, -0.9887), (7.438, -0.887, -0.8275), (7.528, -1.021, -0.6311), (7.594, -1.121, -0.4069), (7.635, -1.182, -0.1638), (7.649, -1.203, 0.08911), (7.635, -1.182, 0.342), (7.594, -1.121, 0.5852), (7.528, -1.021, 0.8093), (7.438, -0.887, 1.006), (7.329, -0.7237, 1.167), (7.205, -0.5373, 1.287), (7.07, -0.3351, 1.36), (7.108, -0.3037, -1.182), (7.28, -0.4756, -1.108), (7.438, -0.6341, -0.9887), (7.577, -0.773, -0.8275), (7.691, -0.887, -0.6311), (7.776, -0.9717, -0.4069), (7.828, -1.024, -0.1638), (7.846, -1.041, 0.08911), (7.828, -1.024, 0.342), (7.776, -0.9717, 0.5852), (7.691, -0.887, 0.8093), (7.577, -0.773, 1.006), (7.438, -0.6341, 1.167), (7.28, -0.4756, 1.287), (7.108, -0.3037, 1.36), (7.139, -0.2654, -1.182), (7.342, -0.4005, -1.108), (7.528, -0.525, -0.9887), (7.691, -0.6341, -0.8275), (7.825, -0.7237, -0.6311), (7.925, -0.7902, -0.4069), (7.986, -0.8312, -0.1638), (8.007, -0.845, 0.08911), (7.986, -0.8312, 0.342), (7.925, -0.7902, 0.5852), (7.825, -0.7237, 0.8093), (7.691, -0.6341, 1.006), (7.528, -0.525, 1.167), (7.342, -0.4005, 1.287), (7.139, -0.2654, 1.36), (7.163, -0.2216, -1.182), (7.387, -0.3147, -1.108), (7.594, -0.4005, -0.9887), (7.776, -0.4756, -0.8275), (7.925, -0.5373, -0.6311), (8.035, -0.5832, -0.4069), (8.104, -0.6114, -0.1638), (8.127, -0.6209, 0.08911), (8.104, -0.6114, 0.342), (8.035, -0.5832, 0.5852), (7.925, -0.5373, 0.8093), (7.776, -0.4756, 1.006), (7.594, -0.4005, 1.167), (7.387, -0.3147, 1.287), (7.163, -0.2216, 1.36), (7.177, -0.1742, -1.182), (7.416, -0.2216, -1.108), (7.635, -0.2654, -0.9887), (7.828, -0.3037, -0.8275), (7.986, -0.3351, -0.6311), (8.104, -0.3585, -0.4069), (8.176, -0.3729, -0.1638), (8.2, -0.3778, 0.08911), (8.176, -0.3729, 0.342), (8.104, -0.3585, 0.5852), (7.986, -0.3351, 0.8093), (7.828, -0.3037, 1.006), (7.635, -0.2654, 1.167), (7.416, -0.2216, 1.287), (7.177, -0.1742, 1.36), (7.182, -0.1249, -1.182), (7.425, -0.1249, -1.108), (7.649, -0.1249, -0.9887), (7.846, -0.1249, -0.8275), (8.007, -0.1249, -0.6311), (8.127, -0.1249, -0.4069), (8.2, -0.1249, -0.1638), (8.225, -0.1249, 0.08911), (8.2, -0.1249, 0.342), (8.127, -0.1249, 0.5852), (8.007, -0.1249, 0.8093), (7.846, -0.1249, 1.006), (7.649, -0.1249, 1.167), (7.425, -0.1249, 1.287), (7.182, -0.1249, 1.36), (7.177, -0.07553, -1.182), (7.416, -0.0281, -1.108), (7.635, 0.01563, -0.9887), (7.828, 0.05395, -0.8275), (7.986, 0.0854, -0.6311), (8.104, 0.1088, -0.4069), (8.176, 0.1232, -0.1638), (8.2, 0.128, 0.08911), (8.176, 0.1232, 0.342), (8.104, 0.1088, 0.5852), (7.986, 0.0854, 0.8093), (7.828, 0.05395, 1.006), (7.635, 0.01563, 1.167), (7.416, -0.0281, 1.287), (7.177, -0.07553, 1.36), (7.163, -0.0281, -1.182), (7.387, 0.06496, -1.108), (7.594, 0.1507, -0.9887), (7.776, 0.2259, -0.8275), (7.925, 0.2876, -0.6311), (8.035, 0.3334, -0.4069), (8.104, 0.3617, -0.1638), (8.127, 0.3712, 0.08911), (8.104, 0.3617, 0.342), (8.035, 0.3334, 0.5852), (7.925, 0.2876, 0.8093), (7.776, 0.2259, 1.006), (7.594, 0.1507, 1.167), (7.387, 0.06496, 1.287), (7.163, -0.02809, 1.36), (7.139, 0.01563, -1.182), (7.342, 0.1507, -1.108), (7.528, 0.2752, -0.9887), (7.691, 0.3844, -0.8275), (7.825, 0.4739, -0.6311), (7.925, 0.5405, -0.4069), (7.986, 0.5815, -0.1638), (8.007, 0.5953, 0.08911), (7.986, 0.5815, 0.342), (7.925, 0.5405, 0.5852), (7.825, 0.4739, 0.8093), (7.691, 0.3844, 1.006), (7.528, 0.2752, 1.167), (7.342, 0.1507, 1.287), (7.139, 0.01563, 1.36), (7.108, 0.05395, -1.182), (7.28, 0.2259, -1.108), (7.438, 0.3844, -0.9887), (7.577, 0.5233, -0.8275), (7.691, 0.6372, -0.6311), (7.776, 0.7219, -0.4069), (7.828, 0.7741, -0.1638), (7.846, 0.7917, 0.08911), (7.828, 0.7741, 0.342), (7.776, 0.7219, 0.5852), (7.691, 0.6372, 0.8093), (7.577, 0.5233, 1.006), (7.438, 0.3844, 1.167), (7.28, 0.2259, 1.287), (7.108, 0.05395, 1.36), (7.07, 0.0854, -1.182), (7.205, 0.2876, -1.108), (7.329, 0.4739, -0.9887), (7.438, 0.6372, -0.8275), (7.528, 0.7713, -0.6311), (7.594, 0.8709, -0.4069), (7.635, 0.9322, -0.1638), (7.649, 0.9529, 0.08911), (7.635, 0.9322, 0.342), (7.594, 0.8709, 0.5852), (7.528, 0.7713, 0.8093), (7.438, 0.6372, 1.006), (7.329, 0.4739, 1.167), (7.205, 0.2876, 1.287), (7.07, 0.0854, 1.36), (7.026, 0.1088, -1.182), (7.119, 0.3334, -1.108), (7.205, 0.5405, -0.9887), (7.28, 0.7219, -0.8275), (7.342, 0.8709, -0.6311), (7.387, 0.9815, -0.4069), (7.416, 1.05, -0.1638), (7.425, 1.073, 0.08911), (7.416, 1.05, 0.342), (7.387, 0.9815, 0.5852), (7.342, 0.8709, 0.8093), (7.28, 0.7219, 1.006), (7.205, 0.5405, 1.167), (7.119, 0.3334, 1.287), (7.026, 0.1088, 1.36), (6.978, 0.1232, -1.182), (7.026, 0.3617, -1.108), (7.07, 0.5815, -0.9887), (7.108, 0.7741, -0.8275), (7.139, 0.9322, -0.6311), (7.163, 1.05, -0.4069), (7.177, 1.122, -0.1638), (7.182, 1.146, 0.08911), (7.177, 1.122, 0.342), (7.163, 1.05, 0.5852), (7.139, 0.9322, 0.8093), (7.108, 0.7741, 1.006), (7.07, 0.5815, 1.167), (7.026, 0.3617, 1.287), (6.978, 0.1232, 1.36), (6.929, 0.128, -1.182), (6.929, 0.3712, -1.108), (6.929, 0.5953, -0.9887), (6.929, 0.7917, -0.8275), (6.929, 0.9529, -0.6311), (6.929, 1.073, -0.4069), (6.929, 1.146, -0.1638), (6.929, 1.171, 0.08911), (6.929, 1.146, 0.342), (6.929, 1.073, 0.5852), (6.929, 0.9529, 0.8093), (6.929, 0.7917, 1.006), (6.929, 0.5953, 1.167), (6.929, 0.3712, 1.287), (6.929, 0.128, 1.36), (6.88, 0.1232, -1.182), (6.832, 0.3617, -1.108), (0.0, 0.5815, -0.9887), (0.0, 0.7741, -0.8275), (0.0, 0.9322, -0.6311), (0.0, 1.05, -0.4069), (0.0, 1.122, -0.1638), (0.0, 1.146, 0.08911), (0.0, 1.122, 0.342), (0.0, 1.05, 0.5852), (0.0, 0.9322, 0.8093), (0.0, 0.7741, 1.006), (0.0, 0.5815, 1.167), (6.832, 0.3617, 1.287), (6.88, 0.1232, 1.36), (6.832, 0.1088, -1.182), (0.0, 0.3334, -1.108), (0.0, 0.5405, -0.9887), (0.0, 0.7219, -0.8275), (0.0, 0.8709, -0.6311), (0.0, 0.9815, -0.4069), (0.0, 1.05, -0.1638), (0.0, 1.073, 0.08911), (0.0, 1.05, 0.342), (0.0, 0.9815, 0.5852), (0.0, 0.8709, 0.8093), (0.0, 0.7219, 1.006), (0.0, 0.5405, 1.167), (0.0, 0.3334, 1.287), (6.832, 0.1088, 1.36), (0.0, 0.0854, -1.182), (0.0, 0.2876, -1.108), (0.0, 0.4739, -0.9887), (0.0, 0.6372, -0.8275), (0.0, 0.7713, -0.6311), (0.0, 0.8709, -0.4069), (0.0, 0.9322, -0.1638), (0.0, 0.9529, 0.08911), (0.0, 0.9322, 0.342), (0.0, 0.8709, 0.5852), (0.0, 0.7713, 0.8093), (0.0, 0.6372, 1.006), (0.0, 0.4739, 1.167), (0.0, 0.2876, 1.287), (0.0, 0.0854, 1.36), (0.0, 0.05395, -1.182), (0.0, 0.2259, -1.108), (0.0, 0.3844, -0.9887), (0.0, 0.5233, -0.8275), (0.0, 0.6372, -0.6311), (0.0, 0.7219, -0.4069), (0.0, 0.7741, -0.1638), (0.0, 0.7917, 0.08911), (0.0, 0.7741, 0.342), (0.0, 0.7219, 0.5852), (0.0, 0.6372, 0.8093), (0.0, 0.5233, 1.006), (0.0, 0.3844, 1.167), (0.0, 0.2259, 1.287), (0.0, 0.05395, 1.36), (0.0, 0.01563, -1.182), (0.0, 0.1507, -1.108), (0.0, 0.2752, -0.9887), (0.0, 0.3844, -0.8275), (0.0, 0.4739, -0.6311), (0.0, 0.5405, -0.4069), (0.0, 0.5815, -0.1638), (0.0, 0.5953, 0.08911), (0.0, 0.5815, 0.342), (0.0, 0.5405, 0.5852), (0.0, 0.4739, 0.8093), (0.0, 0.3844, 1.006), (0.0, 0.2752, 1.167), (0.0, 0.1507, 1.287), (0.0, 0.01563, 1.36), (0.0, -0.02809, -1.182), (0.0, 0.06496, -1.108), (0.0, 0.1507, -0.9887), (0.0, 0.2259, -0.8275), (0.0, 0.2876, -0.6311), (0.0, 0.3334, -0.4069), (0.0, 0.3617, -0.1638), (0.0, 0.3712, 0.08911), (0.0, 0.3617, 0.342), (0.0, 0.3334, 0.5852), (0.0, 0.2876, 0.8093), (0.0, 0.2259, 1.006), (0.0, 0.1507, 1.167), (0.0, 0.06496, 1.287), (0.0, -0.02809, 1.36), (0.0, -0.07553, -1.182), (0.0, -0.02809, -1.108), (0.0, 0.01563, -0.9887), (0.0, 0.05395, -0.8275), (0.0, 0.0854, -0.6311), (0.0, 0.1088, -0.4069), (0.0, 0.1232, -0.1638), (0.0, 0.128, 0.08911), (0.0, 0.1232, 0.342), (0.0, 0.1088, 0.5852), (0.0, 0.0854, 0.8093), (0.0, 0.05395, 1.006), (0.0, 0.01563, 1.167), (0.0, -0.02809, 1.287), (0.0, -0.07553, 1.36), (0.0, -0.1249, -1.182), (0.0, -0.1249, -1.108), (0.0, -0.1249, -0.9887), (0.0, -0.1249, -0.8275), (0.0, -0.1249, -0.6311), (0.0, -0.1249, -0.4069), (0.0, -0.1249, -0.1638), (0.0, -0.1249, 0.08911), (0.0, -0.1249, 0.342), (0.0, -0.1249, 0.5852), (0.0, -0.1249, 0.8093), (0.0, -0.1249, 1.006), (0.0, -0.1249, 1.167), (0.0, -0.1249, 1.287), (0.0, -0.1249, 1.36), (0.0, -0.1249, 1.36), (0.0, -0.1249, 1.287), (0.0, -0.1249, 1.167), (0.0, -0.1249, 1.006), (0.0, -0.1249, 0.8093), (0.0, -0.1249, 0.5852), (0.0, -0.1249, 0.342), (0.0, -0.1249, 0.08911), (0.0, -0.1249, -0.1638), (0.0, -0.1249, -0.4069), (0.0, -0.1249, -0.6311), (0.0, -0.1249, -0.8275), (0.0, -0.1249, -0.9887), (0.0, -0.1249, -1.108), (0.0, -0.1249, -1.182), (0.0, -0.07554, 1.36), (0.0, -0.0281, 1.287), (0.0, 0.01562, 1.167), (0.0, 0.05394, 1.006), (0.0, 0.08539, 0.8093), (0.0, 0.1088, 0.5852), (0.0, 0.1232, 0.342), (0.0, 0.128, 0.08911), (0.0, 0.1232, -0.1638), (0.0, 0.1088, -0.4069), (0.0, 0.08539, -0.6311), (0.0, 0.05394, -0.8275), (0.0, 0.01562, -0.9887), (0.0, -0.0281, -1.108), (0.0, -0.07554, -1.182), (0.0, -0.0281, 1.36), (0.0, 0.06496, 1.287), (0.0, 0.1507, 1.167), (0.0, 0.2259, 1.006), (0.0, 0.2876, 0.8093), (0.0, 0.3334, 0.5852), (0.0, 0.3616, 0.342), (0.0, 0.3712, 0.08911), (0.0, 0.3616, -0.1638), (0.0, 0.3334, -0.4069), (0.0, 0.2876, -0.6311), (0.0, 0.2259, -0.8275), (0.0, 0.1507, -0.9887), (0.0, 0.06496, -1.108), (0.0, -0.0281, -1.182), (0.0, 0.01562, 1.36), (0.0, 0.1507, 1.287), (0.0, 0.2752, 1.167), (0.0, 0.3844, 1.006), (0.0, 0.4739, 0.8093), (0.0, 0.5405, 0.5852), (0.0, 0.5814, 0.342), (0.0, 0.5953, 0.08911), (0.0, 0.5814, -0.1638), (0.0, 0.5405, -0.4069), (0.0, 0.4739, -0.6311), (0.0, 0.3844, -0.8275), (0.0, 0.2752, -0.9887), (0.0, 0.1507, -1.108), (0.0, 0.01562, -1.182), (0.0, 0.05394, 1.36), (0.0, 0.2259, 1.287), (0.0, 0.3844, 1.167), (0.0, 0.5233, 1.006), (0.0, 0.6372, 0.8093), (0.0, 0.7219, 0.5852), (0.0, 0.7741, 0.342), (0.0, 0.7917, 0.08911), (0.0, 0.7741, -0.1638), (0.0, 0.7219, -0.4069), (0.0, 0.6372, -0.6311), (0.0, 0.5233, -0.8275), (0.0, 0.3844, -0.9887), (0.0, 0.2259, -1.108), (0.0, 0.05394, -1.182), (0.0, 0.08539, 1.36), (0.0, 0.2876, 1.287), (0.0, 0.4739, 1.167), (0.0, 0.6372, 1.006), (0.0, 0.7713, 0.8093), (0.0, 0.8709, 0.5852), (0.0, 0.9322, 0.342), (0.0, 0.9529, 0.08911), (0.0, 0.9322, -0.1638), (0.0, 0.8709, -0.4069), (0.0, 0.7713, -0.6311), (0.0, 0.6372, -0.8275), (0.0, 0.4739, -0.9887), (0.0, 0.2876, -1.108), (0.0, 0.08539, -1.182), (0.0, 0.1088, 1.36), (0.0, 0.3334, 1.287), (0.0, 0.5405, 1.167), (0.0, 0.7219, 1.006), (0.0, 0.8709, 0.8093), (0.0, 0.9815, 0.5852), (0.0, 1.05, 0.342), (0.0, 1.073, 0.08911), (0.0, 1.05, -0.1638), (0.0, 0.9815, -0.4069), (0.0, 0.8709, -0.6311), (0.0, 0.7219, -0.8275), (0.0, 0.5405, -0.9887), (0.0, 0.3334, -1.108), (0.0, 0.1088, -1.182), (0.0, 0.1232, 1.36), (0.0, 0.3616, 1.287), (0.0, 0.5814, 1.167), (0.0, 0.7741, 1.006), (0.0, 0.9322, 0.8093), (0.0, 1.05, 0.5852), (0.0, 1.122, 0.342), (0.0, 1.146, 0.08911), (0.0, 1.122, -0.1638), (0.0, 1.05, -0.4069), (0.0, 0.9322, -0.6311), (0.0, 0.7741, -0.8275), (0.0, 0.5814, -0.9887), (0.0, 0.3616, -1.108), (0.0, 0.1232, -1.182), (0.0, 0.128, 1.36), (0.0, 0.3712, 1.287), (0.0, 0.5953, 1.167), (0.0, 0.7917, 1.006), (0.0, 0.9529, 0.8093), (0.0, 1.073, 0.5852), (0.0, 1.146, 0.342), (0.0, 1.171, 0.08911), (0.0, 1.146, -0.1638), (0.0, 1.073, -0.4069), (0.0, 0.9529, -0.6311), (0.0, 0.7917, -0.8275), (0.0, 0.5953, -0.9887), (0.0, 0.3712, -1.108), (0.0, 0.128, -1.182), (0.0, 0.1232, 1.36), (0.0, 0.3616, 1.287), (0.0, 0.5814, 1.167), (0.0, 0.7741, 1.006), (0.0, 0.9322, 0.8093), (0.0, 1.05, 0.5852), (0.0, 1.122, 0.342), (0.0, 1.146, 0.08911), (0.0, 1.122, -0.1638), (0.0, 1.05, -0.4069), (0.0, 0.9322, -0.6311), (0.0, 0.7741, -0.8275), (0.0, 0.5814, -0.9887), (0.0, 0.3616, -1.108), (0.0, 0.1232, -1.182), (0.0, 0.1088, 1.36), (0.0, 0.3334, 1.287), (0.0, 0.5405, 1.167), (0.0, 0.7219, 1.006), (0.0, 0.8709, 0.8093), (0.03011, 0.9815, 0.5852), (0.05833, 1.05, 0.342), (0.06787, 1.073, 0.08911), (0.05833, 1.05, -0.1638), (0.03011, 0.9815, -0.4069), (0.0, 0.8709, -0.6311), (0.0, 0.7219, -0.8275), (0.0, 0.5405, -0.9887), (0.0, 0.3334, -1.108), (0.0, 0.1088, -1.182), (0.0, 0.08539, 1.36), (0.0, 0.2876, 1.287), (0.0, 0.4739, 1.167), (0.08104, 0.6372, 1.006), (0.1706, 0.7713, 0.8093), (0.2372, 0.8709, 0.5852), (0.2781, 0.9322, 0.342), (0.292, 0.9529, 0.08911), (0.2781, 0.9322, -0.1638), (0.2372, 0.8709, -0.4069), (0.1706, 0.7713, -0.6311), (0.08104, 0.6372, -0.8275), (0.0, 0.4739, -0.9887), (0.0, 0.2876, -1.108), (0.0, 0.08539, -1.182), (0.0, 0.05394, 1.36), (0.0, 0.2259, 1.287), (0.08104, 0.3844, 1.167), (0.2199, 0.5233, 1.006), (0.3339, 0.6372, 0.8093), (0.4186, 0.7219, 0.5852), (0.4708, 0.7741, 0.342), (0.4884, 0.7917, 0.08911), (0.4708, 0.7741, -0.1638), (0.4186, 0.7219, -0.4069), (0.3339, 0.6372, -0.6311), (0.2199, 0.5233, -0.8275), (0.08104, 0.3844, -0.9887), (0.0, 0.2259, -1.108), (0.0, 0.05394, -1.182), (0.0, 0.01562, 1.36), (0.0, 0.1507, 1.287), (0.1706, 0.2752, 1.167), (0.3339, 0.3844, 1.006), (0.468, 0.4739, 0.8093), (0.5676, 0.5405, 0.5852), (0.6289, 0.5814, 0.342), (0.6496, 0.5953, 0.08911), (0.6289, 0.5814, -0.1638), (0.5676, 0.5405, -0.4069), (0.468, 0.4739, -0.6311), (0.3339, 0.3844, -0.8275), (0.1706, 0.2752, -0.9887), (0.0, 0.1507, -1.108), (0.0, 0.01562, -1.182), (0.0, -0.0281, 1.36), (0.03011, 0.06496, 1.287), (0.2372, 0.1507, 1.167), (0.4186, 0.2259, 1.006), (0.5676, 0.2876, 0.8093), (0.6782, 0.3334, 0.5852), (0.7464, 0.3616, 0.342), (0.7694, 0.3712, 0.08911), (0.7464, 0.3616, -0.1638), (0.6782, 0.3334, -0.4069), (0.5676, 0.2876, -0.6311), (0.4186, 0.2259, -0.8275), (0.2372, 0.1507, -0.9887), (0.03011, 0.06496, -1.108), (0.0, -0.0281, -1.182), (0.0, -0.07554, 1.36), (0.05833, -0.0281, 1.287), (0.2781, 0.01562, 1.167), (0.4708, 0.05394, 1.006), (0.6289, 0.08539, 0.8093), (0.7464, 0.1088, 0.5852), (0.8187, 0.1232, 0.342), (0.8432, 0.128, 0.08911), (0.8187, 0.1232, -0.1638), (0.7464, 0.1088, -0.4069), (0.6289, 0.08539, -0.6311), (0.4708, 0.05394, -0.8275), (0.2781, 0.01562, -0.9887), (0.05833, -0.0281, -1.108), (0.0, -0.07554, -1.182), (0.0, -0.1249, 1.36), (0.06787, -0.1249, 1.287), (0.292, -0.1249, 1.167), (0.4884, -0.1249, 1.006), (0.6496, -0.1249, 0.8093), (0.7694, -0.1249, 0.5852), (0.8432, -0.1249, 0.342), (0.8681, -0.1249, 0.08911), (0.8432, -0.1249, -0.1638), (0.7694, -0.1249, -0.4069), (0.6496, -0.1249, -0.6311), (0.4884, -0.1249, -0.8275), (0.292, -0.1249, -0.9887), (0.06787, -0.1249, -1.108), (0.0, -0.1249, -1.182), (0.0, -0.1742, 1.36), (0.05833, -0.2216, 1.287), (0.2781, -0.2654, 1.167), (0.4708, -0.3037, 1.006), (0.6289, -0.3351, 0.8093), (0.7464, -0.3585, 0.5852), (0.8187, -0.3729, 0.342), (0.8432, -0.3778, 0.08911), (0.8187, -0.3729, -0.1638), (0.7464, -0.3585, -0.4069), (0.6289, -0.3351, -0.6311), (0.4708, -0.3037, -0.8275), (0.2781, -0.2654, -0.9887), (0.05833, -0.2216, -1.108), (0.0, -0.1742, -1.182), (0.0, -0.2216, 1.36), (0.03011, -0.3147, 1.287), (0.2372, -0.4005, 1.167), (0.4186, -0.4756, 1.006), (0.5676, -0.5373, 0.8093), (0.6782, -0.5832, 0.5852), (0.7464, -0.6114, 0.342), (0.7694, -0.6209, 0.08911), (0.7464, -0.6114, -0.1638), (0.6782, -0.5832, -0.4069), (0.5676, -0.5373, -0.6311), (0.4186, -0.4756, -0.8275), (0.2372, -0.4005, -0.9887), (0.03011, -0.3147, -1.108), (0.0, -0.2216, -1.182), (0.0, -0.2654, 1.36), (0.0, -0.4005, 1.287), (0.1706, -0.525, 1.167), (0.3339, -0.6341, 1.006), (0.468, -0.7237, 0.8093), (0.5676, -0.7902, 0.5852), (0.6289, -0.8312, 0.342), (0.6496, -0.845, 0.08911), (0.6289, -0.8312, -0.1638), (0.5676, -0.7902, -0.4069), (0.468, -0.7237, -0.6311), (0.3339, -0.6341, -0.8275), (0.1706, -0.525, -0.9887), (0.0, -0.4005, -1.108), (0.0, -0.2654, -1.182), (0.0, -0.3037, 1.36), (0.0, -0.4756, 1.287), (0.08104, -0.6341, 1.167), (0.2199, -0.773, 1.006), (0.3339, -0.887, 0.8093), (0.4186, -0.9717, 0.5852), (0.4708, -1.024, 0.342), (0.4884, -1.041, 0.08911), (0.4708, -1.024, -0.1638), (0.4186, -0.9717, -0.4069), (0.3339, -0.887, -0.6311), (0.2199, -0.773, -0.8275), (0.08104, -0.6341, -0.9887), (0.0, -0.4756, -1.108), (0.0, -0.3037, -1.182), (0.0, -0.3351, 1.36), (0.0, -0.5373, 1.287), (0.0, -0.7237, 1.167), (0.08104, -0.887, 1.006), (0.1706, -1.021, 0.8093), (0.2372, -1.121, 0.5852), (0.2781, -1.182, 0.342), (0.292, -1.203, 0.08911), (0.2781, -1.182, -0.1638), (0.2372, -1.121, -0.4069), (0.1706, -1.021, -0.6311), (0.08104, -0.887, -0.8275), (0.0, -0.7237, -0.9887), (0.0, -0.5373, -1.108), (0.0, -0.3351, -1.182), (0.0, -0.1249, -1.207), (0.0, -0.3585, 1.36), (0.0, -0.5832, 1.287), (0.0, -0.7902, 1.167), (0.0, -0.9717, 1.006), (0.0, -1.121, 0.8093), (0.03011, -1.231, 0.5852), (0.05833, -1.299, 0.342), (0.06787, -1.322, 0.08911), (0.05833, -1.299, -0.1638), (0.03011, -1.231, -0.4069), (0.0, -1.121, -0.6311), (0.0, -0.9717, -0.8275), (0.0, -0.7902, -0.9887), (0.0, -0.5832, -1.108), (0.0, -0.3585, -1.182), (0.0, -0.3729, 1.36), (0.0, -0.6114, 1.287), (0.0, -0.8312, 1.167), (0.0, -1.024, 1.006), (0.0, -1.182, 0.8093), (0.0, -1.299, 0.5852), (0.0, -1.372, 0.342), (0.0, -1.396, 0.08911), (0.0, -1.372, -0.1638), (0.0, -1.299, -0.4069), (0.0, -1.182, -0.6311), (0.0, -1.024, -0.8275), (0.0, -0.8312, -0.9887), (0.0, -0.6114, -1.108), (0.0, -0.3729, -1.182), (0.0, -0.3778, 1.36), (0.0, -0.6209, 1.287), (0.0, -0.845, 1.167), (0.0, -1.041, 1.006), (0.0, -1.203, 0.8093), (0.0, -1.322, 0.5852), (0.0, -1.396, 0.342), (0.0, -1.421, 0.08911), (0.0, -1.396, -0.1638), (0.0, -1.322, -0.4069), (0.0, -1.203, -0.6311), (0.0, -1.041, -0.8275), (0.0, -0.845, -0.9887), (0.0, -0.6209, -1.108), (0.0, -0.3778, -1.182), (0.0, -0.3729, 1.36), (0.0, -0.6114, 1.287), (0.0, -0.8312, 1.167), (0.0, -1.024, 1.006), (0.0, -1.182, 0.8093), (0.0, -1.299, 0.5852), (0.0, -1.372, 0.342), (0.0, -1.396, 0.08911), (0.0, -1.372, -0.1638), (0.0, -1.299, -0.4069), (0.0, -1.182, -0.6311), (0.0, -1.024, -0.8275), (0.0, -0.8312, -0.9887), (0.0, -0.6114, -1.108), (0.0, -0.3729, -1.182), (0.0, -0.3585, 1.36), (0.0, -0.5832, 1.287), (0.0, -0.7902, 1.167), (0.0, -0.9717, 1.006), (0.0, -1.121, 0.8093), (0.0, -1.231, 0.5852), (0.0, -1.299, 0.342), (0.0, -1.322, 0.08911), (0.0, -1.299, -0.1638), (0.0, -1.231, -0.4069), (0.0, -1.121, -0.6311), (0.0, -0.9717, -0.8275), (0.0, -0.7902, -0.9887), (0.0, -0.5832, -1.108), (0.0, -0.3585, -1.182), (0.0, -0.3351, 1.36), (0.0, -0.5373, 1.287), (0.0, -0.7237, 1.167), (0.0, -0.887, 1.006), (0.0, -1.021, 0.8093), (0.0, -1.121, 0.5852), (0.0, -1.182, 0.342), (0.0, -1.203, 0.08911), (0.0, -1.182, -0.1638), (0.0, -1.121, -0.4069), (0.0, -1.021, -0.6311), (0.0, -0.887, -0.8275), (0.0, -0.7237, -0.9887), (0.0, -0.5373, -1.108), (0.0, -0.3351, -1.182), (0.0, -0.3037, 1.36), (0.0, -0.4756, 1.287), (0.0, -0.6341, 1.167), (0.0, -0.773, 1.006), (0.0, -0.887, 0.8093), (0.0, -0.9717, 0.5852), (0.0, -1.024, 0.342), (0.0, -1.041, 0.08911), (0.0, -1.024, -0.1638), (0.0, -0.9717, -0.4069), (0.0, -0.887, -0.6311), (0.0, -0.773, -0.8275), (0.0, -0.6341, -0.9887), (0.0, -0.4756, -1.108), (0.0, -0.3037, -1.182), (0.0, -0.2654, 1.36), (0.0, -0.4005, 1.287), (0.0, -0.525, 1.167), (0.0, -0.6341, 1.006), (0.0, -0.7237, 0.8093), (0.0, -0.7902, 0.5852), (0.0, -0.8312, 0.342), (0.0, -0.845, 0.08911), (0.0, -0.8312, -0.1638), (0.0, -0.7902, -0.4069), (0.0, -0.7237, -0.6311), (0.0, -0.6341, -0.8275), (0.0, -0.525, -0.9887), (0.0, -0.4005, -1.108), (0.0, -0.2654, -1.182), (0.0, -0.1249, 1.385), (0.0, -0.2216, 1.36), (0.0, -0.3147, 1.287), (0.0, -0.4005, 1.167), (0.0, -0.4756, 1.006), (0.0, -0.5373, 0.8093), (0.0, -0.5832, 0.5852), (0.0, -0.6114, 0.342), (0.0, -0.6209, 0.08911), (0.0, -0.6114, -0.1638), (0.0, -0.5832, -0.4069), (0.0, -0.5373, -0.6311), (0.0, -0.4756, -0.8275), (0.0, -0.4005, -0.9887), (0.0, -0.3147, -1.108), (0.0, -0.2216, -1.182), (0.0, -0.1742, 1.36), (0.0, -0.2216, 1.287), (0.0, -0.2654, 1.167), (0.0, -0.3037, 1.006), (0.0, -0.3351, 0.8093), (0.0, -0.3585, 0.5852), (0.0, -0.3729, 0.342), (0.0, -0.3778, 0.08911), (0.0, -0.3729, -0.1638), (0.0, -0.3585, -0.4069), (0.0, -0.3351, -0.6311), (0.0, -0.3037, -0.8275), (0.0, -0.2654, -0.9887), (0.0, -0.2216, -1.108), (0.0, -0.1742, -1.182), (2.319, 0.5899, 0.55), (2.319, 0.5899, 1.98), (2.459, 0.5762, 0.55), (2.459, 0.5762, 1.98), (2.593, 0.5355, 0.55), (2.593, 0.5355, 1.98), (2.716, 0.4694, 0.55), (2.716, 0.4694, 1.98), (2.825, 0.3805, 0.55), (2.825, 0.3805, 1.98), (2.914, 0.2722, 0.55), (2.914, 0.2722, 1.98), (2.98, 0.1487, 0.55), (2.98, 0.1487, 1.98), (3.02, 0.01457, 0.55), (3.02, 0.01457, 1.98), (3.034, -0.1249, 0.55), (3.034, -0.1249, 1.98), (3.02, -0.2643, 0.55), (3.02, -0.2643, 1.98), (2.98, -0.3984, 0.55), (2.98, -0.3984, 1.98), (2.914, -0.522, 0.55), (2.914, -0.522, 1.98), (2.825, -0.6303, 0.55), (2.825, -0.6303, 1.98), (2.716, -0.7192, 0.55), (2.716, -0.7192, 1.98), (2.593, -0.7852, 0.55), (2.593, -0.7852, 1.98), (2.459, -0.8259, 0.55), (2.459, -0.8259, 1.98), (2.319, -0.8396, 0.55), (2.319, -0.8396, 1.98), (2.18, -0.8259, 0.55), (2.18, -0.8259, 1.98), (2.046, -0.7852, 0.55), (2.046, -0.7852, 1.98), (1.922, -0.7192, 0.55), (1.922, -0.7192, 1.98), (1.814, -0.6303, 0.55), (1.814, -0.6303, 1.98), (1.725, -0.522, 0.55), (1.725, -0.522, 1.98), (1.659, -0.3984, 0.55), (1.659, -0.3984, 1.98), (1.618, -0.2643, 0.55), (1.618, -0.2643, 1.98), (1.604, -0.1249, 0.55), (1.604, -0.1249, 1.98), (1.618, 0.01457, 0.55), (1.618, 0.01457, 1.98), (1.659, 0.1487, 0.55), (1.659, 0.1487, 1.98), (1.725, 0.2722, 0.55), (1.725, 0.2722, 1.98), (1.814, 0.3805, 0.55), (1.814, 0.3805, 1.98), (1.922, 0.4694, 0.55), (1.922, 0.4694, 1.98), (2.046, 0.5355, 0.55), (2.046, 0.5355, 1.98), (2.18, 0.5762, 0.55), (2.18, 0.5762, 1.98), (5.797, 0.5906, 0.511), (5.797, 0.5906, 1.941), (5.937, 0.5768, 0.511), (5.937, 0.5768, 1.941), (6.071, 0.5362, 0.511), (6.071, 0.5362, 1.941), (6.194, 0.4701, 0.511), (6.194, 0.4701, 1.941), (6.303, 0.3812, 0.511), (6.303, 0.3812, 1.941), (6.391, 0.2729, 0.511), (6.391, 0.2729, 1.941), (6.457, 0.1493, 0.511), (6.457, 0.1493, 1.941), (6.498, 0.01524, 0.511), (6.498, 0.01524, 1.941), (6.512, -0.1242, 0.511), (6.512, -0.1242, 1.941), (6.498, -0.2637, 0.511), (6.498, -0.2637, 1.941), (6.457, -0.3977, 0.511), (6.457, -0.3977, 1.941), (6.391, -0.5213, 0.511), (6.391, -0.5213, 1.941), (6.303, -0.6296, 0.511), (6.303, -0.6296, 1.941), (6.194, -0.7185, 0.511), (6.194, -0.7185, 1.941), (6.071, -0.7846, 0.511), (6.071, -0.7846, 1.941), (5.937, -0.8252, 0.511), (5.937, -0.8252, 1.941), (5.797, -0.839, 0.511), (5.797, -0.839, 1.941), (5.658, -0.8252, 0.511), (5.658, -0.8252, 1.941), (5.524, -0.7846, 0.511), (5.524, -0.7846, 1.941), (5.4, -0.7185, 0.511), (5.4, -0.7185, 1.941), (5.292, -0.6296, 0.511), (5.292, -0.6296, 1.941), (5.203, -0.5213, 0.511), (5.203, -0.5213, 1.941), (5.137, -0.3977, 0.511), (5.137, -0.3977, 1.941), (5.096, -0.2637, 0.511), (5.096, -0.2637, 1.941), (5.082, -0.1242, 0.511), (5.082, -0.1242, 1.941), (5.096, 0.01524, 0.511), (5.096, 0.01524, 1.941), (5.137, 0.1493, 0.511), (5.137, 0.1493, 1.941), (5.203, 0.2729, 0.511), (5.203, 0.2729, 1.941), (5.292, 0.3812, 0.511), (5.292, 0.3812, 1.941), (5.4, 0.4701, 0.511), (5.4, 0.4701, 1.941), (5.524, 0.5362, 0.511), (5.524, 0.5362, 1.941), (5.658, 0.5768, 0.511), (5.658, 0.5768, 1.941), (2.319, 0.8517, 1.98), (2.51, 0.8329, 1.98), (2.693, 0.7773, 1.98), (2.862, 0.6871, 1.98), (3.01, 0.5656, 1.98), (3.131, 0.4177, 1.98), (3.221, 0.2488, 1.98), (3.277, 0.06564, 1.98), (3.296, -0.1249, 1.98), (3.277, -0.3154, 1.98), (3.221, -0.4986, 1.98), (3.131, -0.6674, 1.98), (3.01, -0.8154, 1.98), (2.862, -0.9368, 1.98), (2.693, -1.027, 1.98), (2.51, -1.083, 1.98), (2.319, -1.101, 1.98), (2.129, -1.083, 1.98), (1.945, -1.027, 1.98), (1.777, -0.9368, 1.98), (1.629, -0.8154, 1.98), (1.507, -0.6674, 1.98), (1.417, -0.4986, 1.98), (1.361, -0.3154, 1.98), (1.343, -0.1249, 1.98), (1.361, 0.06564, 1.98), (1.417, 0.2488, 1.98), (1.507, 0.4177, 1.98), (1.629, 0.5656, 1.98), (1.777, 0.6871, 1.98), (1.945, 0.7773, 1.98), (2.129, 0.8329, 1.98), (5.797, 0.8523, 1.941), (5.988, 0.8336, 1.941), (6.171, 0.778, 1.941), (6.34, 0.6878, 1.941), (6.488, 0.5663, 1.941), (6.609, 0.4183, 1.941), (6.699, 0.2495, 1.941), (6.755, 0.0663, 1.941), (6.774, -0.1242, 1.941), (6.755, -0.3147, 1.941), (6.699, -0.4979, 1.941), (6.609, -0.6667, 1.941), (6.488, -0.8147, 1.941), (6.34, -0.9362, 1.941), (6.171, -1.026, 1.941), (5.988, -1.082, 1.941), (5.797, -1.101, 1.941), (5.607, -1.082, 1.941), (5.423, -1.026, 1.941), (5.255, -0.9362, 1.941), (5.107, -0.8147, 1.941), (4.985, -0.6667, 1.941), (4.895, -0.4979, 1.941), (4.839, -0.3147, 1.941), (4.821, -0.1242, 1.941), (4.839, 0.06631, 1.941), (4.895, 0.2495, 1.941), (4.985, 0.4183, 1.941), (5.107, 0.5663, 1.941), (5.255, 0.6878, 1.941), (5.423, 0.778, 1.941), (5.607, 0.8336, 1.941), (2.319, 0.8517, 2.168), (2.51, 0.8329, 2.168), (2.693, 0.7773, 2.168), (2.862, 0.6871, 2.168), (3.01, 0.5656, 2.168), (3.131, 0.4177, 2.168), (3.221, 0.2488, 2.168), (3.277, 0.06564, 2.168), (3.296, -0.1249, 2.168), (3.277, -0.3154, 2.168), (3.221, -0.4986, 2.168), (3.131, -0.6674, 2.168), (3.01, -0.8154, 2.168), (2.862, -0.9368, 2.168), (2.693, -1.027, 2.168), (2.51, -1.083, 2.168), (2.319, -1.101, 2.168), (2.129, -1.083, 2.168), (1.945, -1.027, 2.168), (1.777, -0.9368, 2.168), (1.629, -0.8154, 2.168), (1.507, -0.6674, 2.168), (1.417, -0.4986, 2.168), (1.361, -0.3154, 2.168), (1.343, -0.1249, 2.168), (1.361, 0.06564, 2.168), (1.417, 0.2488, 2.168), (1.507, 0.4177, 2.168), (1.629, 0.5656, 2.168), (1.777, 0.6871, 2.168), (1.945, 0.7773, 2.168), (2.129, 0.8329, 2.168), (5.797, 0.8523, 2.129), (5.988, 0.8336, 2.129), (6.171, 0.778, 2.129), (6.34, 0.6878, 2.129), (6.488, 0.5663, 2.129), (6.609, 0.4183, 2.129), (6.699, 0.2495, 2.129), (6.755, 0.0663, 2.129), (6.774, -0.1242, 2.129), (6.755, -0.3147, 2.129), (6.699, -0.4979, 2.129), (6.609, -0.6667, 2.129), (6.488, -0.8147, 2.129), (6.34, -0.9362, 2.129), (6.171, -1.026, 2.129), (5.988, -1.082, 2.129), (5.797, -1.101, 2.129), (5.607, -1.082, 2.129), (5.423, -1.026, 2.129), (5.255, -0.9362, 2.129), (5.107, -0.8147, 2.129), (4.985, -0.6667, 2.129), (4.895, -0.4979, 2.129), (4.839, -0.3147, 2.129), (4.821, -0.1242, 2.129), (4.839, 0.06631, 2.129), (4.895, 0.2495, 2.129), (4.985, 0.4183, 2.129), (5.107, 0.5663, 2.129), (5.255, 0.6878, 2.129), (5.423, 0.778, 2.129), (5.607, 0.8336, 2.129), (2.319, 0.4863, 2.168), (2.438, 0.4745, 2.168), (2.553, 0.4398, 2.168), (2.659, 0.3833, 2.168), (2.751, 0.3073, 2.168), (2.827, 0.2147, 2.168), (2.884, 0.109, 2.168), (2.919, -0.005642, 2.168), (2.93, -0.1249, 2.168), (2.919, -0.2441, 2.168), (2.884, -0.3587, 2.168), (2.827, -0.4644, 2.168), (2.751, -0.557, 2.168), (2.659, -0.633, 2.168), (2.553, -0.6895, 2.168), (2.438, -0.7243, 2.168), (2.319, -0.736, 2.168), (2.2, -0.7243, 2.168), (2.085, -0.6895, 2.168), (1.98, -0.633, 2.168), (1.887, -0.557, 2.168), (1.811, -0.4644, 2.168), (1.755, -0.3587, 2.168), (1.72, -0.2441, 2.168), (1.708, -0.1249, 2.168), (1.72, -0.005641, 2.168), (1.755, 0.109, 2.168), (1.811, 0.2147, 2.168), (1.887, 0.3073, 2.168), (1.98, 0.3833, 2.168), (2.085, 0.4398, 2.168), (2.2, 0.4745, 2.168), (5.797, 0.4869, 2.129), (5.916, 0.4752, 2.129), (6.031, 0.4404, 2.129), (6.137, 0.3839, 2.129), (6.229, 0.3079, 2.129), (6.305, 0.2153, 2.129), (6.362, 0.1097, 2.129), (6.397, -0.004978, 2.129), (6.408, -0.1242, 2.129), (6.397, -0.2434, 2.129), (6.362, -0.3581, 2.129), (6.305, -0.4637, 2.129), (6.229, -0.5564, 2.129), (6.137, -0.6324, 2.129), (6.031, -0.6888, 2.129), (5.916, -0.7236, 2.129), (5.797, -0.7354, 2.129), (5.678, -0.7236, 2.129), (5.563, -0.6888, 2.129), (5.458, -0.6324, 2.129), (5.365, -0.5564, 2.129), (5.289, -0.4637, 2.129), (5.232, -0.3581, 2.129), (5.198, -0.2434, 2.129), (5.186, -0.1242, 2.129), (5.198, -0.004977, 2.129), (5.232, 0.1097, 2.129), (5.289, 0.2153, 2.129), (5.365, 0.3079, 2.129), (5.458, 0.3839, 2.129), (5.563, 0.4404, 2.129), (5.678, 0.4752, 2.129), (2.319, 0.4863, 2.008), (2.438, 0.4745, 2.008), (2.553, 0.4398, 2.008), (2.659, 0.3833, 2.008), (2.751, 0.3073, 2.008), (2.827, 0.2147, 2.008), (2.884, 0.109, 2.008), (2.919, -0.005642, 2.008), (2.93, -0.1249, 2.008), (2.919, -0.2441, 2.008), (2.884, -0.3587, 2.008), (2.827, -0.4644, 2.008), (2.751, -0.557, 2.008), (2.659, -0.633, 2.008), (2.553, -0.6895, 2.008), (2.438, -0.7243, 2.008), (2.319, -0.736, 2.008), (2.2, -0.7243, 2.008), (2.085, -0.6895, 2.008), (1.98, -0.633, 2.008), (1.887, -0.557, 2.008), (1.811, -0.4644, 2.008), (1.755, -0.3587, 2.008), (1.72, -0.2441, 2.008), (1.708, -0.1249, 2.008), (1.72, -0.005641, 2.008), (1.755, 0.109, 2.008), (1.811, 0.2147, 2.008), (1.887, 0.3073, 2.008), (1.98, 0.3833, 2.008), (2.085, 0.4398, 2.008), (2.2, 0.4745, 2.008), (5.797, 0.4869, 1.969), (5.916, 0.4752, 1.969), (6.031, 0.4404, 1.969), (6.137, 0.3839, 1.969), (6.229, 0.3079, 1.969), (6.305, 0.2153, 1.969), (6.362, 0.1097, 1.969), (6.397, -0.004978, 1.969), (6.408, -0.1242, 1.969), (6.397, -0.2434, 1.969), (6.362, -0.3581, 1.969), (6.305, -0.4637, 1.969), (6.229, -0.5564, 1.969), (6.137, -0.6324, 1.969), (6.031, -0.6888, 1.969), (5.916, -0.7236, 1.969), (5.797, -0.7354, 1.969), (5.678, -0.7236, 1.969), (5.563, -0.6888, 1.969), (5.458, -0.6324, 1.969), (5.365, -0.5564, 1.969), (5.289, -0.4637, 1.969), (5.232, -0.3581, 1.969), (5.198, -0.2434, 1.969), (5.186, -0.1242, 1.969), (5.198, -0.004977, 1.969), (5.232, 0.1097, 1.969), (5.289, 0.2153, 1.969), (5.365, 0.3079, 1.969), (5.458, 0.3839, 1.969), (5.563, 0.4404, 1.969), (5.678, 0.4752, 1.969), (0.0, -2.295, -0.07371), (0.0, -2.319, 0.1792), (0.0, -2.295, 0.4321), (0.0, -2.222, 0.6752), (6.926, -2.319, -0.07371), (6.926, -2.344, 0.1792), (6.926, -2.319, 0.4321), (6.926, -2.245, 0.6752), (6.926, 1.962, -0.08415), (6.926, 1.987, 0.1687), (6.926, 1.962, 0.4216), (6.926, 1.889, 0.6648), (0.0, 1.938, -0.08415), (0.0, 1.962, 0.1687), (0.0, 1.938, 0.4216), (0.0, 1.866, 0.6648)], [], [(151, 0, 467), (11, 12, 479, 478), (7, 8, 475, 474), (3, 4, 471, 470), (4, 5, 472, 471), (0, 1, 468, 467), (12, 13, 480, 479), (8, 9, 476, 475), (9, 10, 477, 476), (5, 6, 473, 472), (1, 2, 469, 468), (13, 14, 481, 480), (14, 30, 481), (10, 11, 478, 477), (6, 7, 474, 473), (2, 3, 470, 469), (29, 30, 14), (151, 15, 0), (45, 30, 29), (151, 31, 15), (60, 30, 45), (151, 46, 31), (151, 61, 46), (75, 30, 60), (90, 30, 75), (151, 76, 61), (105, 30, 90), (151, 91, 76), (120, 30, 105), (151, 106, 91), (151, 121, 106), (135, 30, 120), (150, 30, 135), (151, 136, 121), (166, 30, 150), (151, 152, 136), (181, 30, 166), (151, 167, 152), (151, 182, 167), (196, 30, 181), (211, 30, 196), (151, 197, 182), (226, 30, 211), (151, 212, 197), (241, 30, 226), (151, 227, 212), (151, 242, 227), (256, 30, 241), (271, 30, 256), (151, 257, 242), (286, 30, 271), (151, 272, 257), (301, 30, 286), (151, 287, 272), (151, 302, 287), (316, 30, 301), (331, 30, 316), (151, 317, 302), (346, 30, 331), (151, 332, 317), (361, 30, 346), (151, 347, 332), (151, 362, 347), (376, 30, 361), (391, 30, 376), (151, 377, 362), (406, 30, 391), (151, 392, 377), (421, 30, 406), (151, 407, 392), (151, 422, 407), (436, 30, 421), (451, 30, 436), (151, 437, 422), (466, 30, 451), (151, 452, 437), (481, 30, 466), (151, 467, 452), (21, 22, 7, 6), (17, 18, 3, 2), (25, 26, 11, 10), (26, 27, 12, 11), (22, 23, 8, 7), (18, 19, 4, 3), (27, 28, 13, 12), (23, 24, 9, 8), (19, 20, 5, 4), (15, 16, 1, 0), (16, 17, 2, 1), (28, 29, 14, 13), (24, 25, 10, 9), (20, 21, 6, 5), (44, 45, 29, 28), (40, 41, 25, 24), (36, 37, 21, 20), (32, 33, 17, 16), (41, 42, 26, 25), (37, 38, 22, 21), (33, 34, 18, 17), (34, 35, 19, 18), (42, 43, 27, 26), (38, 39, 23, 22), (39, 40, 24, 23), (35, 36, 20, 19), (31, 32, 16, 15), (43, 44, 28, 27), (46, 47, 32, 31), (58, 59, 44, 43), (54, 55, 40, 39), (50, 51, 36, 35), (51, 52, 37, 36), (47, 48, 33, 32), (59, 60, 45, 44), (55, 56, 41, 40), (56, 57, 42, 41), (52, 53, 38, 37), (48, 49, 34, 33), (57, 58, 43, 42), (53, 54, 39, 38), (49, 50, 35, 34), (68, 69, 54, 53), (64, 65, 50, 49), (72, 73, 58, 57), (73, 74, 59, 58), (69, 70, 55, 54), (65, 66, 51, 50), (61, 62, 47, 46), (74, 75, 60, 59), (70, 71, 56, 55), (66, 67, 52, 51), (62, 63, 48, 47), (63, 64, 49, 48), (71, 72, 57, 56), (67, 68, 53, 52), (86, 87, 72, 71), (82, 83, 68, 67), (78, 79, 64, 63), (87, 88, 73, 72), (83, 84, 69, 68), (79, 80, 65, 64), (80, 81, 66, 65), (76, 77, 62, 61), (88, 89, 74, 73), (84, 85, 70, 69), (85, 86, 71, 70), (81, 82, 67, 66), (77, 78, 63, 62), (89, 90, 75, 74), (92, 93, 78, 77), (104, 105, 90, 89), (100, 101, 86, 85), (96, 97, 82, 81), (97, 98, 83, 82), (93, 94, 79, 78), (101, 102, 87, 86), (102, 103, 88, 87), (98, 99, 84, 83), (94, 95, 80, 79), (103, 104, 89, 88), (99, 100, 85, 84), (95, 96, 81, 80), (91, 92, 77, 76), (113, 114, 1354, 1353), (110, 111, 96, 95), (106, 107, 92, 91), (118, 119, 104, 103), (119, 120, 105, 104), (115, 116, 101, 100), (111, 112, 97, 96), (107, 108, 93, 92), (116, 117, 102, 101), (99, 98, 1349, 1350), (108, 109, 94, 93), (109, 110, 95, 94), (117, 118, 103, 102), (114, 115, 1355, 1354), (132, 133, 118, 117), (128, 129, 114, 113), (124, 125, 110, 109), (121, 122, 107, 106), (133, 134, 119, 118), (129, 130, 115, 114), (125, 126, 111, 110), (126, 127, 112, 111), (122, 123, 108, 107), (134, 135, 120, 119), (130, 131, 116, 115), (131, 132, 117, 116), (127, 128, 113, 112), (123, 124, 109, 108), (138, 139, 124, 123), (146, 147, 132, 131), (142, 143, 128, 127), (143, 144, 129, 128), (139, 140, 125, 124), (147, 148, 133, 132), (148, 149, 134, 133), (144, 145, 130, 129), (140, 141, 126, 125), (136, 137, 122, 121), (149, 150, 135, 134), (145, 146, 131, 130), (141, 142, 127, 126), (137, 138, 123, 122), (161, 162, 146, 145), (157, 158, 142, 141), (153, 154, 138, 137), (165, 166, 150, 149), (162, 163, 147, 146), (158, 159, 143, 142), (154, 155, 139, 138), (163, 164, 148, 147), (159, 160, 144, 143), (155, 156, 140, 139), (156, 157, 141, 140), (152, 153, 137, 136), (164, 165, 149, 148), (160, 161, 145, 144), (179, 180, 165, 164), (175, 176, 161, 160), (171, 172, 157, 156), (167, 168, 153, 152), (168, 169, 154, 153), (180, 181, 166, 165), (176, 177, 162, 161), (172, 173, 158, 157), (173, 174, 159, 158), (169, 170, 155, 154), (177, 178, 163, 162), (178, 179, 164, 163), (174, 175, 160, 159), (170, 171, 156, 155), (185, 186, 171, 170), (193, 194, 179, 178), (189, 190, 175, 174), (190, 191, 176, 175), (186, 187, 172, 171), (182, 183, 168, 167), (194, 195, 180, 179), (195, 196, 181, 180), (191, 192, 177, 176), (187, 188, 173, 172), (183, 184, 169, 168), (192, 193, 178, 177), (188, 189, 174, 173), (184, 185, 170, 169), (207, 208, 193, 192), (203, 204, 189, 188), (199, 200, 185, 184), (208, 209, 194, 193), (204, 205, 190, 189), (200, 201, 186, 185), (197, 198, 183, 182), (209, 210, 195, 194), (205, 206, 191, 190), (201, 202, 187, 186), (202, 203, 188, 187), (198, 199, 184, 183), (210, 211, 196, 195), (206, 207, 192, 191), (225, 226, 211, 210), (221, 222, 207, 206), (217, 218, 203, 202), (213, 214, 199, 198), (214, 215, 200, 199), (222, 223, 208, 207), (218, 219, 204, 203), (219, 220, 205, 204), (215, 216, 201, 200), (223, 224, 209, 208), (224, 225, 210, 209), (220, 221, 206, 205), (216, 217, 202, 201), (212, 213, 198, 197), (231, 232, 217, 216), (227, 228, 213, 212), (239, 240, 225, 224), (235, 236, 221, 220), (236, 237, 222, 221), (232, 233, 218, 217), (228, 229, 214, 213), (240, 241, 226, 225), (237, 238, 223, 222), (233, 234, 219, 218), (229, 230, 215, 214), (238, 239, 224, 223), (234, 235, 220, 219), (230, 231, 216, 215), (253, 254, 239, 238), (249, 250, 235, 234), (245, 246, 231, 230), (254, 255, 240, 239), (250, 251, 236, 235), (246, 247, 232, 231), (242, 243, 228, 227), (243, 244, 229, 228), (255, 256, 241, 240), (251, 252, 237, 236), (247, 248, 233, 232), (248, 249, 234, 233), (244, 245, 230, 229), (252, 253, 238, 237), (267, 268, 253, 252), (263, 264, 249, 248), (259, 260, 245, 244), (260, 261, 246, 245), (268, 269, 254, 253), (264, 265, 250, 249), (265, 266, 251, 250), (261, 262, 247, 246), (257, 258, 243, 242), (269, 270, 255, 254), (270, 271, 256, 255), (266, 267, 252, 251), (262, 263, 248, 247), (258, 259, 244, 243), (277, 278, 263, 262), (273, 274, 259, 258), (285, 286, 271, 270), (281, 282, 267, 266), (282, 283, 268, 267), (278, 279, 264, 263), (274, 275, 260, 259), (283, 284, 269, 268), (279, 280, 265, 264), (275, 276, 261, 260), (272, 273, 258, 257), (284, 285, 270, 269), (280, 281, 266, 265), (276, 277, 262, 261), (299, 300, 285, 284), (295, 296, 281, 280), (291, 292, 277, 276), (287, 288, 273, 272), (300, 301, 286, 285), (296, 297, 282, 281), (292, 293, 278, 277), (288, 289, 274, 273), (289, 290, 275, 274), (297, 298, 283, 282), (293, 294, 279, 278), (294, 295, 280, 279), (290, 291, 276, 275), (298, 299, 284, 283), (313, 314, 299, 298), (309, 310, 295, 294), (305, 306, 291, 290), (306, 307, 292, 291), (302, 303, 288, 287), (314, 315, 300, 299), (310, 311, 296, 295), (311, 312, 297, 296), (307, 308, 293, 292), (303, 304, 289, 288), (315, 316, 301, 300), (312, 313, 298, 297), (308, 309, 294, 293), (304, 305, 290, 289), (323, 324, 309, 308), (319, 320, 305, 304), (327, 328, 313, 312), (328, 329, 314, 313), (324, 325, 310, 309), (320, 321, 306, 305), (329, 330, 315, 314), (325, 326, 311, 310), (321, 322, 307, 306), (317, 318, 303, 302), (318, 319, 304, 303), (330, 331, 316, 315), (326, 327, 312, 311), (322, 323, 308, 307), (345, 346, 331, 330), (341, 342, 327, 326), (337, 338, 323, 322), (333, 334, 319, 318), (342, 343, 328, 327), (338, 339, 324, 323), (334, 335, 320, 319), (335, 336, 321, 320), (343, 344, 329, 328), (339, 340, 325, 324), (340, 341, 326, 325), (336, 337, 322, 321), (332, 333, 318, 317), (344, 345, 330, 329), (347, 348, 333, 332), (359, 360, 345, 344), (355, 356, 341, 340), (351, 352, 337, 336), (352, 353, 338, 337), (348, 349, 334, 333), (360, 361, 346, 345), (356, 357, 342, 341), (357, 358, 343, 342), (353, 354, 339, 338), (349, 350, 335, 334), (358, 359, 344, 343), (354, 355, 340, 339), (350, 351, 336, 335), (355, 354, 1357, 1358), (365, 366, 351, 350), (373, 374, 359, 358), (374, 375, 360, 359), (370, 371, 1363, 1362), (366, 367, 352, 351), (362, 363, 348, 347), (375, 376, 361, 360), (371, 372, 357, 356), (367, 368, 353, 352), (363, 364, 349, 348), (364, 365, 350, 349), (372, 373, 358, 357), (356, 355, 1358, 1359), (387, 388, 373, 372), (383, 384, 369, 368), (379, 380, 365, 364), (388, 389, 374, 373), (384, 385, 370, 369), (380, 381, 366, 365), (381, 382, 367, 366), (377, 378, 363, 362), (389, 390, 375, 374), (385, 386, 371, 370), (386, 387, 372, 371), (382, 383, 368, 367), (378, 379, 364, 363), (390, 391, 376, 375), (393, 394, 379, 378), (405, 406, 391, 390), (401, 402, 387, 386), (397, 398, 383, 382), (398, 399, 384, 383), (394, 395, 380, 379), (402, 403, 388, 387), (403, 404, 389, 388), (399, 400, 385, 384), (395, 396, 381, 380), (404, 405, 390, 389), (400, 401, 386, 385), (396, 397, 382, 381), (392, 393, 378, 377), (415, 416, 401, 400), (411, 412, 397, 396), (407, 408, 393, 392), (419, 420, 405, 404), (420, 421, 406, 405), (416, 417, 402, 401), (412, 413, 398, 397), (408, 409, 394, 393), (417, 418, 403, 402), (413, 414, 399, 398), (409, 410, 395, 394), (410, 411, 396, 395), (418, 419, 404, 403), (414, 415, 400, 399), (433, 434, 419, 418), (429, 430, 415, 414), (425, 426, 411, 410), (422, 423, 408, 407), (434, 435, 420, 419), (430, 431, 416, 415), (426, 427, 412, 411), (427, 428, 413, 412), (423, 424, 409, 408), (435, 436, 421, 420), (431, 432, 417, 416), (432, 433, 418, 417), (428, 429, 414, 413), (424, 425, 410, 409), (439, 440, 425, 424), (447, 448, 433, 432), (443, 444, 429, 428), (444, 445, 430, 429), (440, 441, 426, 425), (448, 449, 434, 433), (449, 450, 435, 434), (445, 446, 431, 430), (441, 442, 427, 426), (437, 438, 423, 422), (450, 451, 436, 435), (446, 447, 432, 431), (442, 443, 428, 427), (438, 439, 424, 423), (461, 462, 447, 446), (457, 458, 443, 442), (453, 454, 439, 438), (465, 466, 451, 450), (462, 463, 448, 447), (458, 459, 444, 443), (454, 455, 440, 439), (463, 464, 449, 448), (459, 460, 445, 444), (455, 456, 441, 440), (456, 457, 442, 441), (452, 453, 438, 437), (464, 465, 450, 449), (460, 461, 446, 445), (480, 481, 466, 465), (476, 477, 462, 461), (472, 473, 458, 457), (468, 469, 454, 453), (477, 478, 463, 462), (473, 474, 459, 458), (469, 470, 455, 454), (470, 471, 456, 455), (478, 479, 464, 463), (474, 475, 460, 459), (475, 476, 461, 460), (471, 472, 457, 456), (467, 468, 453, 452), (479, 480, 465, 464), (484, 499, 498, 483), (496, 511, 510, 495), (492, 507, 506, 491), (488, 503, 502, 487), (489, 504, 503, 488), (485, 500, 499, 484), (493, 508, 507, 492), (494, 509, 508, 493), (490, 505, 504, 489), (486, 501, 500, 485), (495, 510, 509, 494), (491, 506, 505, 490), (487, 502, 501, 486), (483, 498, 497, 482), (503, 518, 517, 502), (499, 514, 513, 498), (511, 526, 525, 510), (507, 522, 521, 506), (508, 523, 522, 507), (504, 519, 518, 503), (500, 515, 514, 499), (509, 524, 523, 508), (505, 520, 519, 504), (501, 516, 515, 500), (498, 513, 512, 497), (510, 525, 524, 509), (506, 521, 520, 505), (502, 517, 516, 501), (525, 540, 539, 524), (521, 536, 535, 520), (517, 532, 531, 516), (513, 528, 527, 512), (526, 541, 540, 525), (522, 537, 536, 521), (518, 533, 532, 517), (514, 529, 528, 513), (515, 530, 529, 514), (523, 538, 537, 522), (519, 534, 533, 518), (520, 535, 534, 519), (516, 531, 530, 515), (524, 539, 538, 523), (539, 554, 553, 538), (535, 550, 549, 534), (531, 546, 545, 530), (532, 547, 546, 531), (528, 543, 542, 527), (540, 555, 554, 539), (536, 551, 550, 535), (537, 552, 551, 536), (533, 548, 547, 532), (529, 544, 543, 528), (541, 556, 555, 540), (538, 553, 552, 537), (534, 549, 548, 533), (530, 545, 544, 529), (549, 564, 563, 548), (545, 560, 559, 544), (553, 568, 567, 552), (554, 569, 568, 553), (550, 565, 564, 549), (546, 561, 560, 545), (555, 570, 569, 554), (551, 566, 565, 550), (547, 562, 561, 546), (543, 558, 557, 542), (544, 559, 558, 543), (556, 571, 570, 555), (552, 567, 566, 551), (548, 563, 562, 547), (571, 586, 585, 570), (567, 582, 581, 566), (563, 578, 577, 562), (559, 574, 573, 558), (568, 583, 582, 567), (564, 579, 578, 563), (560, 575, 574, 559), (561, 576, 575, 560), (569, 584, 583, 568), (565, 580, 579, 564), (566, 581, 580, 565), (562, 577, 576, 561), (558, 573, 572, 557), (570, 585, 584, 569), (573, 588, 587, 572), (585, 600, 599, 584), (581, 596, 595, 580), (577, 592, 591, 576), (578, 593, 592, 577), (574, 589, 588, 573), (586, 601, 600, 585), (582, 597, 596, 581), (583, 598, 597, 582), (579, 594, 593, 578), (575, 590, 589, 574), (584, 599, 598, 583), (580, 595, 594, 579), (576, 591, 590, 575), (595, 610, 609, 594), (591, 606, 605, 590), (599, 614, 613, 598), (600, 615, 614, 599), (596, 611, 610, 595), (592, 607, 606, 591), (588, 603, 602, 587), (601, 616, 615, 600), (597, 612, 611, 596), (593, 608, 607, 592), (589, 604, 603, 588), (590, 605, 604, 589), (598, 613, 612, 597), (594, 609, 608, 593), (613, 628, 627, 612), (609, 624, 623, 608), (605, 620, 619, 604), (614, 629, 628, 613), (610, 625, 624, 609), (606, 621, 620, 605), (607, 622, 621, 606), (603, 618, 617, 602), (615, 630, 629, 614), (611, 626, 625, 610), (612, 627, 626, 611), (608, 623, 622, 607), (604, 619, 618, 603), (616, 631, 630, 615), (619, 634, 633, 618), (631, 646, 645, 630), (627, 642, 641, 626), (623, 638, 637, 622), (624, 639, 638, 623), (620, 635, 634, 619), (628, 643, 642, 627), (629, 644, 643, 628), (625, 640, 639, 624), (621, 636, 635, 620), (630, 645, 644, 629), (626, 641, 640, 625), (622, 637, 636, 621), (618, 633, 632, 617), (641, 656, 655, 640), (637, 652, 651, 636), (633, 648, 647, 632), (645, 660, 659, 644), (646, 661, 660, 645), (642, 657, 656, 641), (638, 653, 652, 637), (634, 649, 648, 633), (643, 658, 657, 642), (639, 654, 653, 638), (635, 650, 649, 634), (636, 651, 650, 635), (644, 659, 658, 643), (640, 655, 654, 639), (659, 674, 673, 658), (655, 670, 669, 654), (651, 666, 665, 650), (648, 663, 662, 647), (660, 675, 674, 659), (656, 671, 670, 655), (652, 667, 666, 651), (653, 668, 667, 652), (649, 664, 663, 648), (661, 676, 675, 660), (657, 672, 671, 656), (658, 673, 672, 657), (654, 669, 668, 653), (650, 665, 664, 649), (665, 680, 679, 664), (673, 688, 687, 672), (669, 684, 683, 668), (670, 685, 684, 669), (666, 681, 680, 665), (674, 689, 688, 673), (675, 690, 689, 674), (671, 686, 685, 670), (667, 682, 681, 666), (663, 678, 677, 662), (676, 691, 690, 675), (672, 687, 686, 671), (668, 683, 682, 667), (664, 679, 678, 663), (687, 702, 701, 686), (683, 698, 697, 682), (679, 694, 693, 678), (691, 706, 705, 690), (688, 703, 702, 687), (684, 699, 698, 683), (680, 695, 694, 679), (689, 704, 703, 688), (685, 700, 699, 684), (681, 696, 695, 680), (682, 697, 696, 681), (678, 693, 692, 677), (690, 705, 704, 689), (686, 701, 700, 685), (705, 720, 719, 704), (701, 716, 715, 700), (697, 712, 711, 696), (693, 708, 707, 692), (694, 709, 708, 693), (706, 721, 720, 705), (702, 717, 716, 701), (698, 713, 712, 697), (699, 714, 713, 698), (695, 710, 709, 694), (703, 718, 717, 702), (704, 719, 718, 703), (700, 715, 714, 699), (696, 711, 710, 695), (711, 726, 725, 710), (719, 734, 733, 718), (715, 730, 729, 714), (716, 731, 730, 715), (712, 727, 726, 711), (708, 723, 722, 707), (720, 735, 734, 719), (721, 736, 735, 720), (717, 732, 731, 716), (713, 728, 727, 712), (709, 724, 723, 708), (718, 733, 732, 717), (714, 729, 728, 713), (710, 725, 724, 709), (733, 748, 747, 732), (729, 744, 743, 728), (725, 740, 739, 724), (734, 749, 748, 733), (730, 745, 744, 729), (726, 741, 740, 725), (723, 738, 737, 722), (735, 750, 749, 734), (731, 746, 745, 730), (727, 742, 741, 726), (728, 743, 742, 727), (724, 739, 738, 723), (736, 751, 750, 735), (732, 747, 746, 731), (751, 766, 765, 750), (747, 762, 761, 746), (743, 758, 757, 742), (739, 754, 753, 738), (740, 755, 754, 739), (748, 763, 762, 747), (744, 759, 758, 743), (745, 760, 759, 744), (741, 756, 755, 740), (749, 764, 763, 748), (750, 765, 764, 749), (746, 761, 760, 745), (742, 757, 756, 741), (738, 753, 752, 737), (757, 772, 771, 756), (753, 768, 767, 752), (765, 780, 779, 764), (761, 776, 775, 760), (762, 777, 776, 761), (758, 773, 772, 757), (754, 769, 768, 753), (766, 781, 780, 765), (763, 778, 777, 762), (759, 774, 773, 758), (755, 770, 769, 754), (764, 779, 778, 763), (760, 775, 774, 759), (756, 771, 770, 755), (779, 794, 793, 778), (775, 790, 789, 774), (771, 786, 785, 770), (780, 795, 794, 779), (776, 791, 790, 775), (772, 787, 786, 771), (768, 783, 782, 767), (769, 784, 783, 768), (781, 796, 795, 780), (777, 792, 791, 776), (773, 788, 787, 772), (774, 789, 788, 773), (770, 785, 784, 769), (778, 793, 792, 777), (793, 808, 807, 792), (789, 804, 803, 788), (785, 800, 799, 784), (786, 801, 800, 785), (794, 809, 808, 793), (790, 805, 804, 789), (791, 806, 805, 790), (787, 802, 801, 786), (783, 798, 797, 782), (795, 810, 809, 794), (796, 811, 810, 795), (792, 807, 806, 791), (788, 803, 802, 787), (784, 799, 798, 783), (803, 819, 818, 802), (799, 815, 814, 798), (811, 827, 826, 810), (807, 823, 822, 806), (808, 824, 823, 807), (804, 820, 819, 803), (800, 816, 815, 799), (809, 825, 824, 808), (805, 821, 820, 804), (801, 817, 816, 800), (798, 814, 813, 797), (810, 826, 825, 809), (806, 822, 821, 805), (802, 818, 817, 801), (826, 841, 840, 825), (822, 837, 836, 821), (818, 833, 832, 817), (814, 829, 828, 813), (827, 842, 841, 826), (823, 838, 837, 822), (819, 834, 833, 818), (815, 830, 829, 814), (816, 831, 830, 815), (824, 839, 838, 823), (820, 835, 834, 819), (821, 836, 835, 820), (817, 832, 831, 816), (825, 840, 839, 824), (840, 855, 854, 839), (836, 851, 850, 835), (832, 847, 846, 831), (833, 848, 847, 832), (829, 844, 843, 828), (841, 856, 855, 840), (837, 852, 851, 836), (838, 853, 852, 837), (834, 849, 848, 833), (830, 845, 844, 829), (842, 857, 856, 841), (839, 854, 853, 838), (835, 850, 849, 834), (831, 846, 845, 830), (850, 865, 864, 849), (846, 861, 860, 845), (854, 869, 868, 853), (855, 870, 869, 854), (851, 866, 865, 850), (847, 862, 861, 846), (856, 871, 870, 855), (852, 867, 866, 851), (848, 863, 862, 847), (844, 859, 858, 843), (845, 860, 859, 844), (857, 872, 871, 856), (853, 868, 867, 852), (849, 864, 863, 848), (872, 887, 886, 871), (868, 883, 882, 867), (864, 879, 878, 863), (860, 875, 874, 859), (869, 884, 883, 868), (865, 880, 879, 864), (861, 876, 875, 860), (862, 877, 876, 861), (870, 885, 884, 869), (866, 881, 880, 865), (867, 882, 881, 866), (863, 878, 877, 862), (859, 874, 873, 858), (871, 886, 885, 870), (874, 889, 888, 873), (886, 901, 900, 885), (882, 897, 896, 881), (878, 893, 892, 877), (879, 894, 893, 878), (875, 890, 889, 874), (887, 902, 901, 886), (883, 898, 897, 882), (884, 899, 898, 883), (880, 895, 894, 879), (876, 891, 890, 875), (885, 900, 899, 884), (881, 896, 895, 880), (877, 892, 891, 876), (896, 911, 910, 895), (892, 907, 906, 891), (900, 915, 914, 899), (901, 916, 915, 900), (897, 912, 911, 896), (893, 908, 907, 892), (889, 904, 903, 888), (902, 917, 916, 901), (898, 913, 912, 897), (894, 909, 908, 893), (890, 905, 904, 889), (891, 906, 905, 890), (899, 914, 913, 898), (895, 910, 909, 894), (914, 929, 928, 913), (910, 925, 924, 909), (906, 921, 920, 905), (915, 930, 929, 914), (911, 926, 925, 910), (907, 922, 921, 906), (908, 923, 922, 907), (904, 919, 918, 903), (916, 931, 930, 915), (912, 927, 926, 911), (913, 928, 927, 912), (909, 924, 923, 908), (905, 920, 919, 904), (917, 932, 931, 916), (920, 936, 935, 919), (932, 948, 947, 931), (928, 944, 943, 927), (924, 940, 939, 923), (925, 941, 940, 924), (921, 937, 936, 920), (929, 945, 944, 928), (930, 946, 945, 929), (926, 942, 941, 925), (922, 938, 937, 921), (931, 947, 946, 930), (927, 943, 942, 926), (923, 939, 938, 922), (919, 935, 934, 918), (943, 958, 957, 942), (939, 954, 953, 938), (935, 950, 949, 934), (947, 962, 961, 946), (948, 963, 962, 947), (944, 959, 958, 943), (940, 955, 954, 939), (936, 951, 950, 935), (945, 960, 959, 944), (941, 956, 955, 940), (937, 952, 951, 936), (938, 953, 952, 937), (946, 961, 960, 945), (942, 957, 956, 941), (812, 511, 496), (482, 497, 933), (812, 526, 511), (497, 512, 933), (812, 541, 526), (512, 527, 933), (527, 542, 933), (812, 556, 541), (812, 571, 556), (542, 557, 933), (812, 586, 571), (557, 572, 933), (812, 601, 586), (572, 587, 933), (587, 602, 933), (812, 616, 601), (812, 631, 616), (602, 617, 933), (812, 646, 631), (617, 632, 933), (812, 661, 646), (632, 647, 933), (647, 662, 933), (812, 676, 661), (812, 691, 676), (662, 677, 933), (812, 706, 691), (677, 692, 933), (812, 721, 706), (692, 707, 933), (707, 722, 933), (812, 736, 721), (812, 751, 736), (722, 737, 933), (812, 766, 751), (737, 752, 933), (812, 781, 766), (752, 767, 933), (767, 782, 933), (812, 796, 781), (812, 811, 796), (782, 797, 933), (812, 827, 811), (797, 813, 933), (812, 842, 827), (813, 828, 933), (828, 843, 933), (812, 857, 842), (812, 872, 857), (843, 858, 933), (812, 887, 872), (858, 873, 933), (812, 902, 887), (873, 888, 933), (888, 903, 933), (812, 917, 902), (812, 932, 917), (903, 918, 933), (812, 948, 932), (918, 934, 933), (812, 963, 948), (934, 949, 933), (961, 494, 493, 960), (957, 490, 489, 956), (953, 486, 485, 952), (949, 482, 933), (950, 483, 482, 949), (962, 495, 494, 961), (958, 491, 490, 957), (954, 487, 486, 953), (955, 488, 487, 954), (951, 484, 483, 950), (963, 496, 495, 962), (959, 492, 491, 958), (960, 493, 492, 959), (956, 489, 488, 955), (952, 485, 484, 951), (812, 496, 963), (964, 965, 967, 966), (966, 967, 969, 968), (968, 969, 971, 970), (970, 971, 973, 972), (972, 973, 975, 974), (974, 975, 977, 976), (976, 977, 979, 978), (978, 979, 981, 980), (980, 981, 983, 982), (982, 983, 985, 984), (984, 985, 987, 986), (986, 987, 989, 988), (988, 989, 991, 990), (990, 991, 993, 992), (992, 993, 995, 994), (994, 995, 997, 996), (996, 997, 999, 998), (998, 999, 1001, 1000), (1000, 1001, 1003, 1002), (1002, 1003, 1005, 1004), (1004, 1005, 1007, 1006), (1006, 1007, 1009, 1008), (1008, 1009, 1011, 1010), (1010, 1011, 1013, 1012), (1012, 1013, 1015, 1014), (1014, 1015, 1017, 1016), (1016, 1017, 1019, 1018), (1018, 1019, 1021, 1020), (1020, 1021, 1023, 1022), (1022, 1023, 1025, 1024), (991, 989, 1104, 1105), (1026, 1027, 965, 964), (1024, 1025, 1027, 1026), (964, 966, 968, 970, 972, 974, 976, 978, 980, 982, 984, 986, 988, 990, 992, 994, 996, 998, 1000, 1002, 1004, 1006, 1008, 1010, 1012, 1014, 1016, 1018, 1020, 1022, 1024, 1026), (1028, 1029, 1031, 1030), (1030, 1031, 1033, 1032), (1032, 1033, 1035, 1034), (1034, 1035, 1037, 1036), (1036, 1037, 1039, 1038), (1038, 1039, 1041, 1040), (1040, 1041, 1043, 1042), (1042, 1043, 1045, 1044), (1044, 1045, 1047, 1046), (1046, 1047, 1049, 1048), (1048, 1049, 1051, 1050), (1050, 1051, 1053, 1052), (1052, 1053, 1055, 1054), (1054, 1055, 1057, 1056), (1056, 1057, 1059, 1058), (1058, 1059, 1061, 1060), (1060, 1061, 1063, 1062), (1062, 1063, 1065, 1064), (1064, 1065, 1067, 1066), (1066, 1067, 1069, 1068), (1068, 1069, 1071, 1070), (1070, 1071, 1073, 1072), (1072, 1073, 1075, 1074), (1074, 1075, 1077, 1076), (1076, 1077, 1079, 1078), (1078, 1079, 1081, 1080), (1080, 1081, 1083, 1082), (1082, 1083, 1085, 1084), (1084, 1085, 1087, 1086), (1086, 1087, 1089, 1088), (1051, 1049, 1134, 1135), (1090, 1091, 1029, 1028), (1088, 1089, 1091, 1090), (1028, 1030, 1032, 1034, 1036, 1038, 1040, 1042, 1044, 1046, 1048, 1050, 1052, 1054, 1056, 1058, 1060, 1062, 1064, 1066, 1068, 1070, 1072, 1074, 1076, 1078, 1080, 1082, 1084, 1086, 1088, 1090), (1114, 1113, 1177, 1178), (1154, 1153, 1217, 1218), (1009, 1007, 1113, 1114), (1055, 1053, 1136, 1137), (1081, 1079, 1149, 1150), (1013, 1011, 1115, 1116), (1085, 1083, 1151, 1152), (979, 977, 1098, 1099), (1043, 1041, 1130, 1131), (983, 981, 1100, 1101), (1047, 1045, 1132, 1133), (1073, 1071, 1145, 1146), (1077, 1075, 1147, 1148), (971, 969, 1094, 1095), (1035, 1033, 1126, 1127), (975, 973, 1096, 1097), (1039, 1037, 1128, 1129), (1005, 1003, 1111, 1112), (1065, 1063, 1141, 1142), (1069, 1067, 1143, 1144), (1027, 1025, 1122, 1123), (997, 995, 1107, 1108), (1057, 1055, 1137, 1138), (1061, 1059, 1139, 1140), (1001, 999, 1109, 1110), (1031, 1029, 1124, 1125), (1019, 1017, 1118, 1119), (1091, 1089, 1154, 1155), (1023, 1021, 1120, 1121), (989, 987, 1103, 1104), (1049, 1047, 1133, 1134), (993, 991, 1105, 1106), (1053, 1051, 1135, 1136), (967, 965, 1092, 1093), (1011, 1009, 1114, 1115), (1083, 1081, 1150, 1151), (1015, 1013, 1116, 1117), (1087, 1085, 1152, 1153), (981, 979, 1099, 1100), (1041, 1039, 1129, 1130), (985, 983, 1101, 1102), (1045, 1043, 1131, 1132), (1075, 1073, 1146, 1147), (1007, 1005, 1112, 1113), (1079, 1077, 1148, 1149), (973, 971, 1095, 1096), (1033, 1031, 1125, 1126), (977, 975, 1097, 1098), (1037, 1035, 1127, 1128), (1003, 1001, 1110, 1111), (1067, 1065, 1142, 1143), (1071, 1069, 1144, 1145), (1025, 1023, 1121, 1122), (969, 967, 1093, 1094), (965, 1027, 1123, 1092), (995, 993, 1106, 1107), (1059, 1057, 1138, 1139), (999, 997, 1108, 1109), (1017, 1015, 1117, 1118), (1063, 1061, 1140, 1141), (1089, 1087, 1153, 1154), (1021, 1019, 1119, 1120), (1029, 1091, 1155, 1124), (987, 985, 1102, 1103), (1198, 1197, 1261, 1262), (1159, 1158, 1222, 1223), (1137, 1136, 1200, 1201), (1097, 1096, 1160, 1161), (1143, 1142, 1206, 1207), (1120, 1119, 1183, 1184), (1103, 1102, 1166, 1167), (1142, 1141, 1205, 1206), (1148, 1147, 1211, 1212), (1102, 1101, 1165, 1166), (1125, 1124, 1188, 1189), (1131, 1130, 1194, 1195), (1108, 1107, 1171, 1172), (1153, 1152, 1216, 1217), (1130, 1129, 1193, 1194), (1136, 1135, 1199, 1200), (1113, 1112, 1176, 1177), (1119, 1118, 1182, 1183), (1096, 1095, 1159, 1160), (1141, 1140, 1204, 1205), (1118, 1117, 1181, 1182), (1147, 1146, 1210, 1211), (1092, 1123, 1187, 1156), (1101, 1100, 1164, 1165), (1107, 1106, 1170, 1171), (1146, 1145, 1209, 1210), (1152, 1151, 1215, 1216), (1129, 1128, 1192, 1193), (1106, 1105, 1169, 1170), (1112, 1111, 1175, 1176), (1135, 1134, 1198, 1199), (1095, 1094, 1158, 1159), (1134, 1133, 1197, 1198), (1094, 1093, 1157, 1158), (1140, 1139, 1203, 1204), (1117, 1116, 1180, 1181), (1123, 1122, 1186, 1187), (1100, 1099, 1163, 1164), (1145, 1144, 1208, 1209), (1122, 1121, 1185, 1186), (1151, 1150, 1214, 1215), (1128, 1127, 1191, 1192), (1105, 1104, 1168, 1169), (1111, 1110, 1174, 1175), (1150, 1149, 1213, 1214), (1124, 1155, 1219, 1188), (1133, 1132, 1196, 1197), (1110, 1109, 1173, 1174), (1116, 1115, 1179, 1180), (1093, 1092, 1156, 1157), (1139, 1138, 1202, 1203), (1099, 1098, 1162, 1163), (1138, 1137, 1201, 1202), (1121, 1120, 1184, 1185), (1098, 1097, 1161, 1162), (1144, 1143, 1207, 1208), (1104, 1103, 1167, 1168), (1127, 1126, 1190, 1191), (1149, 1148, 1212, 1213), (1126, 1125, 1189, 1190), (1155, 1154, 1218, 1219), (1109, 1108, 1172, 1173), (1132, 1131, 1195, 1196), (1115, 1114, 1178, 1179), (1282, 1281, 1345, 1346), (1243, 1242, 1306, 1307), (1181, 1180, 1244, 1245), (1158, 1157, 1221, 1222), (1204, 1203, 1267, 1268), (1164, 1163, 1227, 1228), (1187, 1186, 1250, 1251), (1209, 1208, 1272, 1273), (1186, 1185, 1249, 1250), (1215, 1214, 1278, 1279), (1169, 1168, 1232, 1233), (1192, 1191, 1255, 1256), (1175, 1174, 1238, 1239), (1214, 1213, 1277, 1278), (1188, 1219, 1283, 1252), (1174, 1173, 1237, 1238), (1197, 1196, 1260, 1261), (1157, 1156, 1220, 1221), (1203, 1202, 1266, 1267), (1180, 1179, 1243, 1244), (1163, 1162, 1226, 1227), (1202, 1201, 1265, 1266), (1162, 1161, 1225, 1226), (1208, 1207, 1271, 1272), (1185, 1184, 1248, 1249), (1191, 1190, 1254, 1255), (1168, 1167, 1231, 1232), (1213, 1212, 1276, 1277), (1190, 1189, 1253, 1254), (1219, 1218, 1282, 1283), (1196, 1195, 1259, 1260), (1173, 1172, 1236, 1237), (1179, 1178, 1242, 1243), (1218, 1217, 1281, 1282), (1201, 1200, 1264, 1265), (1178, 1177, 1241, 1242), (1184, 1183, 1247, 1248), (1161, 1160, 1224, 1225), (1207, 1206, 1270, 1271), (1167, 1166, 1230, 1231), (1206, 1205, 1269, 1270), (1212, 1211, 1275, 1276), (1166, 1165, 1229, 1230), (1189, 1188, 1252, 1253), (1195, 1194, 1258, 1259), (1172, 1171, 1235, 1236), (1217, 1216, 1280, 1281), (1194, 1193, 1257, 1258), (1200, 1199, 1263, 1264), (1177, 1176, 1240, 1241), (1183, 1182, 1246, 1247), (1160, 1159, 1223, 1224), (1205, 1204, 1268, 1269), (1182, 1181, 1245, 1246), (1211, 1210, 1274, 1275), (1156, 1187, 1251, 1220), (1165, 1164, 1228, 1229), (1171, 1170, 1234, 1235), (1210, 1209, 1273, 1274), (1216, 1215, 1279, 1280), (1193, 1192, 1256, 1257), (1170, 1169, 1233, 1234), (1176, 1175, 1239, 1240), (1199, 1198, 1262, 1263), (1285, 1284, 1315, 1314, 1313, 1312, 1311, 1310, 1309, 1308, 1307, 1306, 1305, 1304, 1303, 1302, 1301, 1300, 1299, 1298, 1297, 1296, 1295, 1294, 1293, 1292, 1291, 1290, 1289, 1288, 1287, 1286), (1317, 1316, 1347, 1346, 1345, 1344, 1343, 1342, 1341, 1340, 1339, 1338, 1337, 1336, 1335, 1334, 1333, 1332, 1331, 1330, 1329, 1328, 1327, 1326, 1325, 1324, 1323, 1322, 1321, 1320, 1319, 1318), (1265, 1264, 1328, 1329), (1242, 1241, 1305, 1306), (1248, 1247, 1311, 1312), (1225, 1224, 1288, 1289), (1271, 1270, 1334, 1335), (1231, 1230, 1294, 1295), (1270, 1269, 1333, 1334), (1276, 1275, 1339, 1340), (1253, 1252, 1316, 1317), (1230, 1229, 1293, 1294), (1236, 1235, 1299, 1300), (1259, 1258, 1322, 1323), (1281, 1280, 1344, 1345), (1258, 1257, 1321, 1322), (1241, 1240, 1304, 1305), (1264, 1263, 1327, 1328), (1224, 1223, 1287, 1288), (1247, 1246, 1310, 1311), (1246, 1245, 1309, 1310), (1269, 1268, 1332, 1333), (1275, 1274, 1338, 1339), (1229, 1228, 1292, 1293), (1220, 1251, 1315, 1284), (1235, 1234, 1298, 1299), (1274, 1273, 1337, 1338), (1280, 1279, 1343, 1344), (1234, 1233, 1297, 1298), (1257, 1256, 1320, 1321), (1263, 1262, 1326, 1327), (1240, 1239, 1303, 1304), (1223, 1222, 1286, 1287), (1262, 1261, 1325, 1326), (1222, 1221, 1285, 1286), (1268, 1267, 1331, 1332), (1245, 1244, 1308, 1309), (1251, 1250, 1314, 1315), (1228, 1227, 1291, 1292), (1273, 1272, 1336, 1337), (1250, 1249, 1313, 1314), (1279, 1278, 1342, 1343), (1256, 1255, 1319, 1320), (1233, 1232, 1296, 1297), (1239, 1238, 1302, 1303), (1278, 1277, 1341, 1342), (1252, 1283, 1347, 1316), (1238, 1237, 1301, 1302), (1261, 1260, 1324, 1325), (1221, 1220, 1284, 1285), (1267, 1266, 1330, 1331), (1244, 1243, 1307, 1308), (1227, 1226, 1290, 1291), (1266, 1265, 1329, 1330), (1226, 1225, 1289, 1290), (1272, 1271, 1335, 1336), (1249, 1248, 1312, 1313), (1255, 1254, 1318, 1319), (1232, 1231, 1295, 1296), (1277, 1276, 1340, 1341), (1254, 1253, 1317, 1318), (1283, 1282, 1346, 1347), (1260, 1259, 1323, 1324), (1237, 1236, 1300, 1301), (1354, 1355, 1351, 1350), (1352, 1353, 1349, 1348), (1353, 1354, 1350, 1349), (98, 97, 1348, 1349), (97, 112, 1352, 1348), (115, 100, 1351, 1355), (112, 113, 1353, 1352), (100, 99, 1350, 1351), (1361, 1362, 1358, 1357), (1362, 1363, 1359, 1358), (1360, 1361, 1357, 1356), (369, 370, 1362, 1361), (354, 353, 1356, 1357), (368, 369, 1361, 1360), (371, 356, 1359, 1363), (353, 368, 1360, 1356)])
me_cylinder.polygons.foreach_set('material_index', [0, 0, 0, 0, 0, 0, 0, 0, 0, 0, 0, 0, 0, 0, 0, 0, 0, 0, 0, 0, 0, 0, 0, 0, 0, 0, 0, 0, 0, 0, 0, 0, 0, 0, 0, 0, 0, 0, 0, 0, 0, 0, 0, 0, 0, 0, 0, 0, 0, 0, 0, 0, 0, 0, 0, 0, 0, 0, 0, 0, 0, 0, 0, 0, 0, 0, 0, 0, 0, 0, 0, 0, 0, 0, 0, 0, 0, 0, 0, 0, 0, 0, 0, 0, 0, 0, 0, 0, 0, 0, 0, 0, 0, 0, 0, 0, 0, 0, 0, 0, 0, 0, 0, 0, 0, 0, 0, 0, 0, 0, 0, 0, 0, 0, 0, 0, 0, 0, 0, 0, 0, 0, 0, 0, 0, 0, 0, 0, 0, 0, 0, 0, 0, 0, 0, 0, 0, 0, 0, 0, 0, 0, 0, 0, 0, 0, 0, 0, 0, 0, 0, 0, 0, 0, 0, 0, 0, 0, 0, 0, 0, 0, 1, 0, 0, 0, 0, 0, 0, 0, 0, 0, 0, 0, 0, 1, 0, 0, 0, 0, 0, 0, 0, 0, 0, 0, 0, 0, 0, 0, 0, 0, 0, 0, 0, 0, 0, 0, 0, 0, 0, 0, 0, 0, 0, 0, 0, 0, 0, 0, 0, 0, 0, 0, 0, 0, 0, 0, 0, 0, 0, 0, 0, 0, 0, 0, 0, 0, 0, 0, 0, 0, 0, 0, 0, 0, 0, 0, 0, 0, 0, 0, 0, 0, 0, 0, 0, 0, 0, 0, 0, 0, 0, 0, 0, 0, 0, 0, 0, 0, 0, 0, 0, 0, 0, 0, 0, 0, 0, 0, 0, 0, 0, 0, 0, 0, 0, 0, 0, 0, 0, 0, 0, 0, 0, 0, 0, 0, 0, 0, 0, 0, 0, 0, 0, 0, 0, 0, 0, 0, 0, 0, 0, 0, 0, 0, 0, 0, 0, 0, 0, 0, 0, 0, 0, 0, 0, 0, 0, 0, 0, 0, 0, 0, 0, 0, 0, 0, 0, 0, 0, 0, 0, 0, 0, 0, 0, 0, 0, 0, 0, 0, 0, 0, 0, 0, 0, 0, 0, 0, 0, 0, 0, 0, 0, 0, 0, 0, 0, 0, 0, 0, 0, 0, 0, 0, 0, 0, 0, 0, 0, 0, 0, 0, 0, 0, 0, 0, 0, 0, 0, 0, 0, 0, 0, 0, 0, 0, 0, 0, 0, 0, 0, 0, 0, 0, 0, 0, 0, 0, 1, 0, 0, 0, 0, 0, 0, 0, 0, 0, 0, 0, 0, 1, 0, 0, 0, 0, 0, 0, 0, 0, 0, 0, 0, 0, 0, 0, 0, 0, 0, 0, 0, 0, 0, 0, 0, 0, 0, 0, 0, 0, 0, 0, 0, 0, 0, 0, 0, 0, 0, 0, 0, 0, 0, 0, 0, 0, 0, 0, 0, 0, 0, 0, 0, 0, 0, 0, 0, 0, 0, 0, 0, 0, 0, 0, 0, 0, 0, 0, 0, 0, 0, 0, 0, 0, 0, 0, 0, 0, 0, 0, 0, 0, 0, 0, 0, 0, 0, 0, 0, 0, 0, 0, 0, 0, 0, 0, 0, 0, 0, 0, 0, 0, 0, 0, 0, 0, 0, 0, 0, 0, 0, 0, 0, 0, 0, 0, 0, 0, 0, 0, 0, 0, 0, 0, 0, 0, 0, 0, 0, 0, 0, 0, 0, 0, 0, 0, 0, 0, 0, 0, 0, 0, 0, 0, 0, 0, 0, 0, 0, 0, 0, 0, 0, 0, 0, 0, 0, 0, 0, 0, 0, 0, 0, 0, 0, 0, 0, 0, 0, 0, 0, 0, 0, 0, 0, 0, 0, 0, 0, 0, 0, 0, 0, 0, 0, 0, 0, 0, 0, 0, 0, 0, 0, 0, 0, 0, 0, 0, 0, 0, 0, 0, 0, 0, 0, 0, 0, 0, 0, 0, 0, 0, 0, 0, 0, 0, 0, 0, 0, 0, 0, 0, 0, 0, 0, 0, 0, 0, 0, 0, 0, 0, 0, 0, 0, 0, 0, 0, 0, 0, 0, 0, 0, 0, 0, 0, 0, 0, 0, 0, 0, 0, 0, 0, 0, 0, 0, 0, 0, 0, 0, 0, 0, 0, 0, 0, 0, 0, 0, 0, 0, 0, 0, 0, 0, 0, 0, 0, 0, 0, 0, 0, 0, 0, 0, 0, 0, 0, 0, 0, 0, 0, 0, 0, 0, 0, 0, 0, 0, 0, 0, 0, 0, 0, 0, 0, 0, 0, 0, 0, 0, 0, 0, 0, 0, 0, 0, 0, 0, 0, 0, 0, 0, 0, 0, 0, 0, 0, 0, 0, 0, 0, 0, 0, 0, 0, 0, 0, 0, 0, 0, 0, 0, 0, 0, 0, 0, 0, 0, 0, 0, 0, 0, 0, 0, 0, 0, 0, 0, 0, 0, 0, 0, 0, 0, 0, 0, 0, 0, 0, 0, 0, 0, 0, 0, 0, 0, 0, 0, 0, 0, 0, 0, 0, 0, 0, 0, 0, 0, 0, 0, 0, 0, 0, 0, 0, 0, 0, 0, 0, 0, 0, 0, 0, 0, 0, 0, 0, 0, 0, 0, 0, 0, 0, 0, 0, 0, 0, 0, 0, 0, 0, 0, 0, 0, 0, 0, 0, 0, 0, 0, 0, 0, 0, 0, 0, 0, 0, 0, 0, 0, 0, 0, 0, 0, 0, 0, 0, 0, 0, 0, 0, 0, 0, 0, 0, 0, 0, 0, 0, 0, 0, 0, 0, 0, 0, 0, 0, 0, 0, 0, 0, 0, 0, 0, 0, 0, 0, 0, 0, 0, 0, 0, 0, 0, 0, 0, 0, 0, 0, 0, 0, 0, 0, 0, 0, 0, 0, 0, 0, 0, 0, 0, 0, 0, 0, 0, 0, 0, 0, 0, 0, 0, 0, 0, 0, 0, 0, 0, 0, 0, 0, 0, 0, 0, 0, 0, 0, 0, 0, 0, 0, 0, 0, 0, 0, 0, 0, 0, 0, 0, 0, 0, 0, 0, 0, 0, 0, 0, 0, 0, 0, 0, 0, 0, 0, 0, 0, 0, 0, 0, 0, 0, 0, 0, 0, 0, 0, 0, 0, 0, 0, 0, 0, 0, 0, 0, 0, 0, 0, 0, 0, 0, 0, 0, 0, 0, 0, 0, 0, 0, 0, 0, 0, 0, 0, 0, 0, 0, 0, 0, 0, 0, 0, 0, 0, 0, 0, 0, 0, 0, 0, 0, 0, 0, 0, 0, 0, 0, 0, 0, 0, 0, 0, 0, 0, 0, 0, 0, 0, 0, 0, 0, 0, 0, 0, 0, 0, 0, 0, 0, 0, 0, 0, 0, 0, 0, 0, 0, 0, 0, 0, 0, 0, 0, 0, 0, 0, 0, 0, 0, 0, 0, 0, 0, 0, 0, 0, 0, 0, 0, 0, 0, 0, 0, 0, 0, 0, 0, 0, 0, 0, 0, 0, 0, 0, 0, 0, 0, 0, 0, 0, 0, 0, 0, 0, 0, 0, 0, 0, 0, 0, 0, 0, 0, 0, 0, 0, 0, 0, 0, 0, 0, 0, 0, 0, 0, 0, 0, 0, 0, 0, 0, 0, 0, 0, 0, 0, 0, 0, 0, 0, 0, 0, 0, 0, 0, 0, 0, 0, 0, 0, 0, 0, 0, 0, 0, 0, 0, 0, 0, 0, 0, 0, 0, 0, 0, 0, 0, 0, 0, 0, 0, 0, 0, 0, 0, 0, 0, 0, 0, 0, 0, 0, 0, 0, 0, 0, 0, 0, 0, 0, 0, 0, 0, 0, 0, 0, 0, 0, 0, 0, 0, 0, 0, 0, 0, 0, 0, 0, 0, 0, 0, 0, 0, 0, 0, 0, 0, 0, 0, 0, 0, 0, 0, 0, 0, 0, 0, 0, 0, 0, 0, 0, 0, 0, 0, 0, 0, 0, 0, 0, 0, 0, 0, 0, 0, 0, 0, 0, 0, 0, 0, 0, 0, 0, 0, 0, 0, 0, 0, 0, 0, 0, 0, 0, 0, 0, 0, 0, 0, 0, 0, 0, 0, 0, 0, 0, 0, 0, 0, 0, 2, 2, 0, 0, 0, 0, 0, 0, 0, 0, 0, 0, 0, 0, 0, 0, 0, 0, 0, 0, 0, 0, 0, 0, 0, 0, 0, 0, 0, 0, 0, 0, 0, 0, 0, 0, 0, 0, 0, 0, 0, 0, 0, 0, 0, 0, 0, 0, 0, 0, 0, 0, 0, 0, 0, 0, 0, 0, 0, 0, 0, 0, 0, 0, 1, 1, 1, 0, 1, 1, 1, 0, 1, 1, 1, 0, 1, 0, 1, 1])
me_cylinder.materials.append(mat_material_003)
me_cylinder.materials.append(mat_material_004)
me_cylinder.materials.append(mat_material_005)
me_cylinder.materials.append(None)
me_cylinder.use_remesh_preserve_volume = False
me_cylinder.use_remesh_preserve_attributes = False
me_cylinder.use_mirror_vertex_groups = False
me_cylinder.update()

# ---- objects
ob_cylinder_001 = bpy.data.objects.new('Cylinder.001', me_cylinder_001)
ob_cylinder = bpy.data.objects.new('Cylinder', me_cylinder)
ob_lamp = bpy.data.objects.new('Lamp', light_lamp)
ob_camera = bpy.data.objects.new('Camera', cam_camera)

# ---- transforms, parenting, visibility, modifiers, constraints
ob_cylinder_001.location = (-8.535, -0.1519, 0.05463)
ob_cylinder_001.lineart.crease_threshold = 0.0
ob_cylinder.location = (0.0, 0.0, 0.0)
ob_cylinder.lineart.crease_threshold = 0.0
_m = ob_cylinder.modifiers.new('Mirror', 'MIRROR')
_m.use_clip = True
_m = ob_cylinder.modifiers.new('Subsurf', 'SUBSURF')
_m.uv_smooth = 'PRESERVE_CORNERS'
_m.quality = 2
_m.show_only_control_edges = False
ob_lamp.location = (4.076, 1.005, 5.904)
ob_lamp.rotation_euler = (0.6503, 0.05522, 1.866)
ob_lamp.lock_rotations_4d = False
ob_lamp.empty_display_type = 'ARROWS'
ob_lamp.color = (0.0, 0.0, 0.0, 0.0)
ob_lamp.lineart.crease_threshold = 0.0
ob_camera.location = (7.481, -6.508, 5.344)
ob_camera.rotation_euler = (1.109, 0.01082, 0.8149)
ob_camera.lock_rotations_4d = False
ob_camera.empty_display_type = 'ARROWS'
ob_camera.color = (0.0, 0.0, 0.0, 0.0)
ob_camera.display_type = 'WIRE'
ob_camera.lineart.crease_threshold = 0.0

# ---- collection membership
col_collection_1.objects.link(ob_cylinder_001)
col_collection_1.objects.link(ob_cylinder)
col_collection_1.objects.link(ob_lamp)
col_collection_1.objects.link(ob_camera)

# ---- scene / render settings (as saved in the file)
scene.camera = ob_camera
scene.frame_start = 1; scene.frame_end = 250; scene.frame_set(1)
scene.render.engine = 'BLENDER_EEVEE_NEXT'
scene.render.resolution_percentage = 50
scene.render.dither_intensity = 0.0
scene.cycles.use_denoising = False
scene.cycles.samples = 10
scene.cycles.sampling_pattern = 'TABULATED_SOBOL'
scene.cycles.light_sampling_threshold = 0.0
scene.cycles.use_adaptive_sampling = False
scene.cycles.use_light_tree = False
scene.cycles.blur_glossy = 0.0
scene.cycles.volume_bounces = 1
scene.cycles.pixel_filter_type = 'GAUSSIAN'
scene.cycles.sample_clamp_indirect = 0.0
scene.view_settings.view_transform = 'Standard'
bpy.context.view_layer.update()
